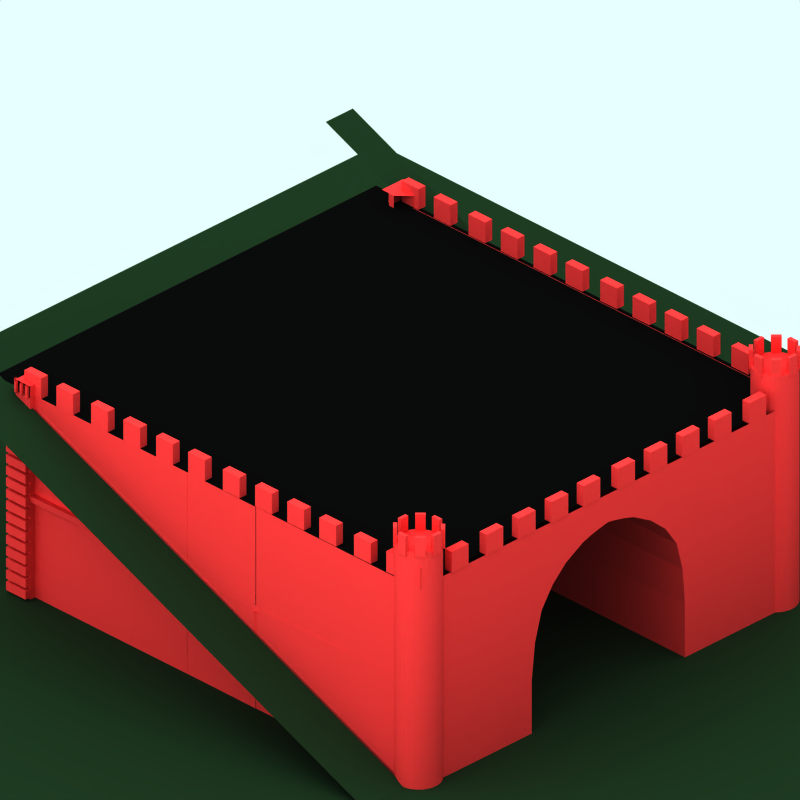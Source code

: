 # Source: stone-tunnel.blend  (saved by Blender 2.48.1; exported with 4.5.12 LTS)
import bpy
from mathutils import Matrix  # noqa: F401  (used for matrix-valued properties, if any)

bpy.ops.wm.read_factory_settings(use_empty=True)
scene = bpy.context.scene
scene.name = 'Scene'

# ---- collections
col_collection_1 = bpy.data.collections.new('Collection 1'); scene.collection.children.link(col_collection_1)
col_collection_2 = bpy.data.collections.new('Collection 2'); scene.collection.children.link(col_collection_2)
col_collection_2.hide_render = True
col_collection_2.hide_viewport = True
col_collection_3 = bpy.data.collections.new('Collection 3'); scene.collection.children.link(col_collection_3)
col_collection_4 = bpy.data.collections.new('Collection 4'); scene.collection.children.link(col_collection_4)
col_collection_4.hide_render = True
col_collection_4.hide_viewport = True

# ---- materials (node trees are filled in below, after node groups)
mat_brick = bpy.data.materials.new('Brick')
mat_brick.alpha_threshold = 0.0
mat_brick.preview_render_type = 'FLAT'
mat_brick.diffuse_color = (0.8343, 0.1807, 0.1807, 1.0)
mat_brick.specular_color = (1.0, 0.9999, 0.9999)
mat_brick.roughness = 0.5
mat_brick.line_color = (0.0, 0.0, 0.0, 1.0)
mat_material = bpy.data.materials.new('Material')
mat_material.alpha_threshold = 0.0
mat_material.diffuse_color = (0.08351, 0.1558, 0.08906, 1.0)
mat_material.roughness = 0.5
mat_material.line_color = (0.0, 0.0, 0.0, 1.0)
mat_feltroof = bpy.data.materials.new('FeltRoof')
mat_feltroof.alpha_threshold = 0.0
mat_feltroof.preview_render_type = 'CUBE'
mat_feltroof.diffuse_color = (0.02792, 0.02792, 0.02792, 1.0)
mat_feltroof.specular_color = (0.3765, 0.37, 0.37)
mat_feltroof.roughness = 0.5
mat_feltroof.line_color = (0.0, 0.0, 0.0, 1.0)
mat_rail = bpy.data.materials.new('Rail')
mat_rail.alpha_threshold = 0.0
mat_rail.preview_render_type = 'FLAT'
mat_rail.diffuse_color = (0.251, 0.2317, 0.1863, 1.0)
mat_rail.roughness = 0.5
mat_rail.line_color = (0.0, 0.0, 0.0, 1.0)
mat_railtop = bpy.data.materials.new('RailTop')
mat_railtop.alpha_threshold = 0.0
mat_railtop.preview_render_type = 'FLAT'
mat_railtop.diffuse_color = (0.3223, 0.321, 0.321, 1.0)
mat_railtop.specular_color = (0.4016, 0.4016, 0.4016)
mat_railtop.roughness = 0.5
mat_railtop.line_color = (0.0, 0.0, 0.0, 1.0)

# ---- material node trees

# ---- world
world_world = bpy.data.worlds.new('World'); scene.world = world_world
world_world.color = (0.9059, 1.0, 1.0)
world_world.use_sun_shadow = False
world_world.sun_shadow_jitter_overblur = 0.0
world_world.cycles.sampling_method = 'MANUAL'
world_world.cycles.sample_map_resolution = 256

# ---- cameras
cam_camera_001 = bpy.data.cameras.new('Camera.001')
cam_camera_001.type = 'ORTHO'
cam_camera_001.passepartout_alpha = 0.2
cam_camera_001.clip_end = 100.0
cam_camera_001.lens = 35.0
cam_camera_001.ortho_scale = 12.0
cam_camera_001.display_size = 5.91
cam_camera_001.show_passepartout = False
cam_camera_001.show_safe_areas = True
cam_camera_001.dof.focus_distance = 0.0
cam_camera_001.dof.aperture_fstop = 128.0

# ---- lights
light_lamp = bpy.data.lights.new('Lamp', 'SUN')
light_lamp.transmission_factor = 0.0
light_lamp.angle = 1.571
light_lamp.energy = 0.028
light_lamp.shadow_buffer_clip_start = 0.5
light_lamp.shadow_soft_size = 1.0
light_lamp.shadow_cascade_max_distance = 1000.0
light_lamp.cycles.use_multiple_importance_sampling = False

# ---- meshes
me_cylinder = bpy.data.meshes.new('Cylinder')
me_cylinder.from_pydata([], [], [])
me_cylinder.use_remesh_preserve_volume = False
me_cylinder.use_remesh_preserve_attributes = False
me_cylinder.use_mirror_vertex_groups = False
me_cylinder.update()
me_cube_001 = bpy.data.meshes.new('Cube.001')
me_cube_001.from_pydata([(0.1275, 0.3586, 4.599), (0.1275, 0.1362, 4.599), (0.03601, 0.1419, 4.599), (0.03601, 0.3643, 4.599), (0.1275, 0.3586, 4.822), (0.1275, 0.1362, 4.822), (0.03601, 0.1419, 4.822), (0.03601, 0.3643, 4.822), (0.03601, 0.7788, 4.822), (0.03601, 0.5564, 4.822), (0.1275, 0.5564, 4.822), (0.1275, 0.7788, 4.822), (0.03601, 0.7788, 4.599), (0.03601, 0.5564, 4.599), (0.1275, 0.5564, 4.599), (0.1275, 0.7788, 4.599), (0.1275, 1.234, 4.599), (0.1275, 1.011, 4.599), (0.03601, 1.011, 4.599), (0.03601, 1.234, 4.599), (0.1275, 1.234, 4.822), (0.1275, 1.011, 4.822), (0.03601, 1.011, 4.822), (0.03601, 1.234, 4.822), (0.03601, 1.658, 4.822), (0.03601, 1.435, 4.822), (0.1275, 1.435, 4.822), (0.1275, 1.658, 4.822), (0.03601, 1.658, 4.599), (0.03601, 1.435, 4.599), (0.1275, 1.435, 4.599), (0.1275, 1.658, 4.599), (0.1275, 3.386, 4.599), (0.1275, 3.163, 4.599), (0.03601, 3.163, 4.599), (0.03601, 3.386, 4.599), (0.1275, 3.386, 4.822), (0.1275, 3.163, 4.822), (0.03601, 3.163, 4.822), (0.03601, 3.386, 4.822), (0.03601, 2.962, 4.822), (0.03601, 2.739, 4.822), (0.1275, 2.739, 4.822), (0.1275, 2.962, 4.822), (0.03601, 2.962, 4.599), (0.03601, 2.739, 4.599), (0.1275, 2.739, 4.599), (0.1275, 2.962, 4.599), (0.1275, 2.507, 4.599), (0.1275, 2.285, 4.599), (0.03601, 2.285, 4.599), (0.03601, 2.507, 4.599), (0.1275, 2.507, 4.822), (0.1275, 2.285, 4.822), (0.03601, 2.285, 4.822), (0.03601, 2.507, 4.822), (0.03601, 2.087, 4.822), (0.03601, 1.864, 4.822), (0.1275, 1.864, 4.822), (0.1275, 2.087, 4.822), (0.03601, 2.087, 4.599), (0.03601, 1.864, 4.599), (0.1275, 1.864, 4.599), (0.1275, 2.087, 4.599), (0.1275, 5.107, 4.599), (0.1275, 4.884, 4.599), (0.03601, 4.884, 4.599), (0.03601, 5.107, 4.599), (0.1275, 5.107, 4.822), (0.1275, 4.884, 4.822), (0.03601, 4.884, 4.822), (0.03601, 5.107, 4.822), (0.03601, 4.683, 4.822), (0.03601, 4.46, 4.822), (0.1275, 4.46, 4.822), (0.1275, 4.683, 4.822), (0.03601, 4.683, 4.599), (0.03601, 4.46, 4.599), (0.1275, 4.46, 4.599), (0.1275, 4.683, 4.599), (0.1275, 4.228, 4.599), (0.1275, 4.005, 4.599), (0.03601, 4.005, 4.599), (0.03601, 4.228, 4.599), (0.1275, 4.228, 4.822), (0.1275, 4.005, 4.822), (0.03601, 4.005, 4.822), (0.03601, 4.228, 4.822), (0.03601, 3.808, 4.822), (0.03601, 3.585, 4.822), (0.1275, 3.585, 4.822), (0.1275, 3.808, 4.822), (0.03601, 3.808, 4.599), (0.03601, 3.585, 4.599), (0.1275, 3.585, 4.599), (0.1275, 3.808, 4.599), (-1.395, 0.1402, 4.599), (-1.617, 0.1402, 4.599), (-1.617, 0.2316, 4.599), (-1.395, 0.2316, 4.599), (-1.395, 0.1402, 4.822), (-1.617, 0.1402, 4.822), (-1.617, 0.2316, 4.822), (-1.395, 0.2316, 4.822), (-0.9746, 0.2316, 4.822), (-1.197, 0.2316, 4.822), (-1.197, 0.1402, 4.822), (-0.9746, 0.1402, 4.822), (-0.9746, 0.2316, 4.599), (-1.197, 0.2316, 4.599), (-1.197, 0.1402, 4.599), (-0.9746, 0.1402, 4.599), (-0.5199, 0.1402, 4.599), (-0.7423, 0.1402, 4.599), (-0.7423, 0.2316, 4.599), (-0.5199, 0.2316, 4.599), (-0.5199, 0.1402, 4.822), (-0.7423, 0.1402, 4.822), (-0.7423, 0.2316, 4.822), (-0.5199, 0.2316, 4.822), (-0.09586, 0.2316, 4.822), (-0.3183, 0.2316, 4.822), (-0.3183, 0.1402, 4.822), (-0.09586, 0.1402, 4.822), (-0.09586, 0.2316, 4.599), (-0.3183, 0.2316, 4.599), (-0.3183, 0.1402, 4.599), (-0.09586, 0.1402, 4.599), (-3.116, 0.1402, 4.599), (-3.338, 0.1402, 4.599), (-3.338, 0.2316, 4.599), (-3.116, 0.2316, 4.599), (-3.116, 0.1402, 4.822), (-3.338, 0.1402, 4.822), (-3.338, 0.2316, 4.822), (-3.116, 0.2316, 4.822), (-2.695, 0.2316, 4.822), (-2.918, 0.2316, 4.822), (-2.918, 0.1402, 4.822), (-2.695, 0.1402, 4.822), (-2.695, 0.2316, 4.599), (-2.918, 0.2316, 4.599), (-2.918, 0.1402, 4.599), (-2.695, 0.1402, 4.599), (-2.241, 0.1402, 4.599), (-2.463, 0.1402, 4.599), (-2.463, 0.2316, 4.599), (-2.241, 0.2316, 4.599), (-2.241, 0.1402, 4.822), (-2.463, 0.1402, 4.822), (-2.463, 0.2316, 4.822), (-2.241, 0.2316, 4.822), (-1.817, 0.2316, 4.822), (-2.039, 0.2316, 4.822), (-2.039, 0.1402, 4.822), (-1.817, 0.1402, 4.822), (-1.817, 0.2316, 4.599), (-2.039, 0.2316, 4.599), (-2.039, 0.1402, 4.599), (-1.817, 0.1402, 4.599), (-3.545, 0.1402, 4.599), (-3.767, 0.1402, 4.599), (-3.767, 0.2316, 4.599), (-3.545, 0.2316, 4.599), (-3.545, 0.1402, 4.822), (-3.767, 0.1402, 4.822), (-3.767, 0.2316, 4.822), (-3.545, 0.2316, 4.822), (-3.969, 0.2316, 4.822), (-4.191, 0.2316, 4.822), (-4.191, 0.1402, 4.822), (-3.969, 0.1402, 4.822), (-3.969, 0.2316, 4.599), (-4.191, 0.2316, 4.599), (-4.191, 0.1402, 4.599), (-3.969, 0.1402, 4.599), (-4.424, 0.1402, 4.599), (-4.646, 0.1402, 4.599), (-4.646, 0.2316, 4.599), (-4.424, 0.2316, 4.599), (-4.424, 0.1402, 4.822), (-4.646, 0.1402, 4.822), (-4.646, 0.2316, 4.822), (-4.424, 0.2316, 4.822), (-4.844, 0.2316, 4.822), (-5.066, 0.2316, 4.822), (-5.066, 0.1402, 4.822), (-4.844, 0.1402, 4.822), (-4.844, 0.2316, 4.599), (-5.066, 0.2316, 4.599), (-5.066, 0.1402, 4.599), (-4.844, 0.1402, 4.599), (-4.85, 5.098, 4.599), (-5.072, 5.098, 4.599), (-5.072, 5.19, 4.599), (-4.85, 5.19, 4.599), (-4.85, 5.098, 4.822), (-5.072, 5.098, 4.822), (-5.072, 5.19, 4.822), (-4.85, 5.19, 4.822), (-4.43, 5.19, 4.822), (-4.652, 5.19, 4.822), (-4.652, 5.098, 4.822), (-4.43, 5.098, 4.822), (-4.43, 5.19, 4.599), (-4.652, 5.19, 4.599), (-4.652, 5.098, 4.599), (-4.43, 5.098, 4.599), (-3.975, 5.098, 4.599), (-4.197, 5.098, 4.599), (-4.197, 5.19, 4.599), (-3.975, 5.19, 4.599), (-3.975, 5.098, 4.822), (-4.197, 5.098, 4.822), (-4.197, 5.19, 4.822), (-3.975, 5.19, 4.822), (-3.551, 5.19, 4.822), (-3.773, 5.19, 4.822), (-3.773, 5.098, 4.822), (-3.551, 5.098, 4.822), (-3.551, 5.19, 4.599), (-3.773, 5.19, 4.599), (-3.773, 5.098, 4.599), (-3.551, 5.098, 4.599), (-1.823, 5.098, 4.599), (-2.045, 5.098, 4.599), (-2.045, 5.19, 4.599), (-1.823, 5.19, 4.599), (-1.823, 5.098, 4.822), (-2.045, 5.098, 4.822), (-2.045, 5.19, 4.822), (-1.823, 5.19, 4.822), (-2.247, 5.19, 4.822), (-2.469, 5.19, 4.822), (-2.469, 5.098, 4.822), (-2.247, 5.098, 4.822), (-2.247, 5.19, 4.599), (-2.469, 5.19, 4.599), (-2.469, 5.098, 4.599), (-2.247, 5.098, 4.599), (-2.701, 5.098, 4.599), (-2.924, 5.098, 4.599), (-2.924, 5.19, 4.599), (-2.701, 5.19, 4.599), (-2.701, 5.098, 4.822), (-2.924, 5.098, 4.822), (-2.924, 5.19, 4.822), (-2.701, 5.19, 4.822), (-3.122, 5.19, 4.822), (-3.344, 5.19, 4.822), (-3.344, 5.098, 4.822), (-3.122, 5.098, 4.822), (-3.122, 5.19, 4.599), (-3.344, 5.19, 4.599), (-3.344, 5.098, 4.599), (-3.122, 5.098, 4.599), (-0.1019, 5.098, 4.599), (-0.3243, 5.098, 4.599), (-0.3243, 5.19, 4.599), (-0.1019, 5.19, 4.599), (-0.1019, 5.098, 4.822), (-0.3243, 5.098, 4.822), (-0.3243, 5.19, 4.822), (-0.1019, 5.19, 4.822), (-0.5259, 5.19, 4.822), (-0.7483, 5.19, 4.822), (-0.7483, 5.098, 4.822), (-0.5259, 5.098, 4.822), (-0.5259, 5.19, 4.599), (-0.7483, 5.19, 4.599), (-0.7483, 5.098, 4.599), (-0.5259, 5.098, 4.599), (-0.9806, 5.098, 4.599), (-1.203, 5.098, 4.599), (-1.203, 5.19, 4.599), (-0.9806, 5.19, 4.599), (-0.9806, 5.098, 4.822), (-1.203, 5.098, 4.822), (-1.203, 5.19, 4.822), (-0.9806, 5.19, 4.822), (-1.401, 5.19, 4.822), (-1.623, 5.19, 4.822), (-1.623, 5.098, 4.822), (-1.401, 5.098, 4.822), (-1.401, 5.19, 4.599), (-1.623, 5.19, 4.599), (-1.623, 5.098, 4.599), (-1.401, 5.098, 4.599), (0.1526, 0.2577, 4.93), (0.1526, 0.3572, 4.93), (0.1935, 0.3572, 4.93), (0.1935, 0.2577, 4.93), (0.1526, 0.2577, 5.141), (0.1526, 0.3572, 5.141), (0.1935, 0.3572, 5.141), (0.1935, 0.2577, 5.141), (0.09157, 0.11, 5.141), (0.1619, 0.1804, 5.141), (0.133, 0.2093, 5.141), (0.06265, 0.1389, 5.141), (0.09157, 0.11, 4.93), (0.1619, 0.1804, 4.93), (0.133, 0.2093, 4.93), (0.06265, 0.1389, 4.93), (-0.08633, 0.06197, 5.141), (0.01316, 0.06197, 5.141), (0.01316, 0.1029, 5.141), (-0.08633, 0.1029, 5.141), (-0.08633, 0.06197, 4.93), (0.01316, 0.06197, 4.93), (0.01316, 0.1029, 4.93), (-0.08633, 0.1029, 4.93), (-0.231, 0.2002, 4.93), (-0.1607, 0.1298, 4.93), (-0.1896, 0.1009, 4.93), (-0.26, 0.1713, 4.93), (-0.231, 0.2002, 5.141), (-0.1607, 0.1298, 5.141), (-0.1896, 0.1009, 5.141), (-0.26, 0.1713, 5.141), (-0.2876, 0.3614, 5.141), (-0.2876, 0.2619, 5.141), (-0.2467, 0.2619, 5.141), (-0.2467, 0.3614, 5.141), (-0.2876, 0.3614, 4.93), (-0.2876, 0.2619, 4.93), (-0.2467, 0.2619, 4.93), (-0.2467, 0.3614, 4.93), (-0.1438, 0.4865, 4.93), (-0.2142, 0.4162, 4.93), (-0.2431, 0.4451, 4.93), (-0.1727, 0.5154, 4.93), (-0.1438, 0.4865, 5.141), (-0.2142, 0.4162, 5.141), (-0.2431, 0.4451, 5.141), (-0.1727, 0.5154, 5.141), (0.01741, 0.5431, 5.141), (-0.08208, 0.5431, 5.141), (-0.08208, 0.5022, 5.141), (0.01741, 0.5022, 5.141), (0.01741, 0.5431, 4.93), (-0.08208, 0.5431, 4.93), (-0.08208, 0.5022, 4.93), (0.01741, 0.5022, 4.93), (0.1425, 0.3993, 4.93), (0.07217, 0.4696, 4.93), (0.1011, 0.4986, 4.93), (0.1714, 0.4282, 4.93), (0.1425, 0.3993, 5.141), (0.07217, 0.4696, 5.141), (0.1011, 0.4986, 5.141), (0.1714, 0.4282, 5.141), (0.1714, 5.096, 5.141), (0.1011, 5.166, 5.141), (0.07217, 5.137, 5.141), (0.1425, 5.067, 5.141), (0.1714, 5.096, 4.93), (0.1011, 5.166, 4.93), (0.07217, 5.137, 4.93), (0.1425, 5.067, 4.93), (0.01741, 5.17, 4.93), (-0.08208, 5.17, 4.93), (-0.08208, 5.211, 4.93), (0.01741, 5.211, 4.93), (0.01741, 5.17, 5.141), (-0.08208, 5.17, 5.141), (-0.08208, 5.211, 5.141), (0.01741, 5.211, 5.141), (-0.1727, 5.183, 5.141), (-0.2431, 5.113, 5.141), (-0.2142, 5.084, 5.141), (-0.1438, 5.154, 5.141), (-0.1727, 5.183, 4.93), (-0.2431, 5.113, 4.93), (-0.2142, 5.084, 4.93), (-0.1438, 5.154, 4.93), (-0.2467, 5.029, 4.93), (-0.2467, 4.93, 4.93), (-0.2876, 4.93, 4.93), (-0.2876, 5.029, 4.93), (-0.2467, 5.029, 5.141), (-0.2467, 4.93, 5.141), (-0.2876, 4.93, 5.141), (-0.2876, 5.029, 5.141), (-0.26, 4.839, 5.141), (-0.1896, 4.769, 5.141), (-0.1607, 4.797, 5.141), (-0.231, 4.868, 5.141), (-0.26, 4.839, 4.93), (-0.1896, 4.769, 4.93), (-0.1607, 4.797, 4.93), (-0.231, 4.868, 4.93), (-0.08633, 4.771, 4.93), (0.01316, 4.771, 4.93), (0.01316, 4.73, 4.93), (-0.08633, 4.73, 4.93), (-0.08633, 4.771, 5.141), (0.01316, 4.771, 5.141), (0.01316, 4.73, 5.141), (-0.08633, 4.73, 5.141), (0.06265, 4.807, 4.93), (0.133, 4.877, 4.93), (0.1619, 4.848, 4.93), (0.09157, 4.778, 4.93), (0.06265, 4.807, 5.141), (0.133, 4.877, 5.141), (0.1619, 4.848, 5.141), (0.09157, 4.778, 5.141), (0.1935, 4.925, 5.141), (0.1935, 5.025, 5.141), (0.1526, 5.025, 5.141), (0.1526, 4.925, 5.141), (0.1935, 4.925, 4.93), (0.1935, 5.025, 4.93), (0.1526, 5.025, 4.93), (0.1526, 4.925, 4.93)], [], [(0, 1, 2, 3), (4, 7, 6, 5), (0, 4, 5, 1), (1, 5, 6, 2), (2, 6, 7, 3), (4, 0, 3, 7), (12, 8, 11, 15), (13, 9, 8, 12), (14, 10, 9, 13), (15, 11, 10, 14), (11, 8, 9, 10), (13, 12, 15, 14), (18, 19, 16, 17), (20, 23, 22, 21), (16, 20, 21, 17), (17, 21, 22, 18), (18, 22, 23, 19), (19, 23, 20, 16), (28, 24, 27, 31), (29, 25, 24, 28), (30, 26, 25, 29), (31, 27, 26, 30), (27, 24, 25, 26), (29, 28, 31, 30), (34, 35, 32, 33), (36, 39, 38, 37), (32, 36, 37, 33), (33, 37, 38, 34), (34, 38, 39, 35), (35, 39, 36, 32), (44, 40, 43, 47), (45, 41, 40, 44), (46, 42, 41, 45), (47, 43, 42, 46), (43, 40, 41, 42), (45, 44, 47, 46), (50, 51, 48, 49), (52, 55, 54, 53), (48, 52, 53, 49), (49, 53, 54, 50), (50, 54, 55, 51), (51, 55, 52, 48), (60, 56, 59, 63), (61, 57, 56, 60), (62, 58, 57, 61), (63, 59, 58, 62), (59, 56, 57, 58), (61, 60, 63, 62), (66, 67, 64, 65), (68, 71, 70, 69), (64, 68, 69, 65), (65, 69, 70, 66), (66, 70, 71, 67), (67, 71, 68, 64), (76, 72, 75, 79), (77, 73, 72, 76), (78, 74, 73, 77), (79, 75, 74, 78), (75, 72, 73, 74), (77, 76, 79, 78), (82, 83, 80, 81), (84, 87, 86, 85), (80, 84, 85, 81), (81, 85, 86, 82), (82, 86, 87, 83), (83, 87, 84, 80), (92, 88, 91, 95), (93, 89, 88, 92), (94, 90, 89, 93), (95, 91, 90, 94), (91, 88, 89, 90), (93, 92, 95, 94), (98, 99, 96, 97), (100, 103, 102, 101), (96, 100, 101, 97), (97, 101, 102, 98), (98, 102, 103, 99), (99, 103, 100, 96), (108, 104, 107, 111), (109, 105, 104, 108), (110, 106, 105, 109), (111, 107, 106, 110), (107, 104, 105, 106), (109, 108, 111, 110), (114, 115, 112, 113), (116, 119, 118, 117), (112, 116, 117, 113), (113, 117, 118, 114), (114, 118, 119, 115), (115, 119, 116, 112), (124, 120, 123, 127), (125, 121, 120, 124), (126, 122, 121, 125), (127, 123, 122, 126), (123, 120, 121, 122), (125, 124, 127, 126), (130, 131, 128, 129), (132, 135, 134, 133), (128, 132, 133, 129), (129, 133, 134, 130), (130, 134, 135, 131), (131, 135, 132, 128), (140, 136, 139, 143), (141, 137, 136, 140), (142, 138, 137, 141), (143, 139, 138, 142), (139, 136, 137, 138), (141, 140, 143, 142), (146, 147, 144, 145), (148, 151, 150, 149), (144, 148, 149, 145), (145, 149, 150, 146), (146, 150, 151, 147), (147, 151, 148, 144), (156, 152, 155, 159), (157, 153, 152, 156), (158, 154, 153, 157), (159, 155, 154, 158), (155, 152, 153, 154), (157, 156, 159, 158), (162, 163, 160, 161), (164, 167, 166, 165), (160, 164, 165, 161), (161, 165, 166, 162), (162, 166, 167, 163), (163, 167, 164, 160), (172, 168, 171, 175), (173, 169, 168, 172), (174, 170, 169, 173), (175, 171, 170, 174), (171, 168, 169, 170), (173, 172, 175, 174), (178, 179, 176, 177), (180, 183, 182, 181), (176, 180, 181, 177), (177, 181, 182, 178), (178, 182, 183, 179), (179, 183, 180, 176), (187, 191, 188, 184), (189, 185, 184, 188), (190, 186, 185, 189), (191, 187, 186, 190), (187, 184, 185, 186), (191, 190, 189, 188), (192, 193, 194, 195), (196, 199, 198, 197), (192, 196, 197, 193), (193, 197, 198, 194), (194, 198, 199, 195), (196, 192, 195, 199), (204, 200, 203, 207), (205, 201, 200, 204), (206, 202, 201, 205), (207, 203, 202, 206), (203, 200, 201, 202), (205, 204, 207, 206), (210, 211, 208, 209), (212, 215, 214, 213), (208, 212, 213, 209), (209, 213, 214, 210), (210, 214, 215, 211), (211, 215, 212, 208), (220, 216, 219, 223), (221, 217, 216, 220), (222, 218, 217, 221), (223, 219, 218, 222), (219, 216, 217, 218), (221, 220, 223, 222), (226, 227, 224, 225), (228, 231, 230, 229), (224, 228, 229, 225), (225, 229, 230, 226), (226, 230, 231, 227), (227, 231, 228, 224), (236, 232, 235, 239), (237, 233, 232, 236), (238, 234, 233, 237), (239, 235, 234, 238), (235, 232, 233, 234), (237, 236, 239, 238), (242, 243, 240, 241), (244, 247, 246, 245), (240, 244, 245, 241), (241, 245, 246, 242), (242, 246, 247, 243), (243, 247, 244, 240), (252, 248, 251, 255), (253, 249, 248, 252), (254, 250, 249, 253), (255, 251, 250, 254), (251, 248, 249, 250), (253, 252, 255, 254), (258, 259, 256, 257), (260, 263, 262, 261), (256, 260, 261, 257), (257, 261, 262, 258), (258, 262, 263, 259), (259, 263, 260, 256), (268, 264, 267, 271), (269, 265, 264, 268), (270, 266, 265, 269), (271, 267, 266, 270), (267, 264, 265, 266), (269, 268, 271, 270), (274, 275, 272, 273), (276, 279, 278, 277), (272, 276, 277, 273), (273, 277, 278, 274), (274, 278, 279, 275), (275, 279, 276, 272), (284, 280, 283, 287), (285, 281, 280, 284), (286, 282, 281, 285), (287, 283, 282, 286), (283, 280, 281, 282), (285, 284, 287, 286), (290, 291, 288, 289), (292, 295, 294, 293), (288, 292, 293, 289), (289, 293, 294, 290), (290, 294, 295, 291), (291, 295, 292, 288), (300, 296, 299, 303), (301, 297, 296, 300), (302, 298, 297, 301), (303, 299, 298, 302), (299, 296, 297, 298), (301, 300, 303, 302), (308, 304, 307, 311), (309, 305, 304, 308), (310, 306, 305, 309), (311, 307, 306, 310), (307, 304, 305, 306), (309, 308, 311, 310), (314, 315, 312, 313), (316, 319, 318, 317), (312, 316, 317, 313), (313, 317, 318, 314), (314, 318, 319, 315), (315, 319, 316, 312), (324, 320, 323, 327), (325, 321, 320, 324), (326, 322, 321, 325), (327, 323, 322, 326), (323, 320, 321, 322), (325, 324, 327, 326), (330, 331, 328, 329), (332, 335, 334, 333), (328, 332, 333, 329), (329, 333, 334, 330), (330, 334, 335, 331), (331, 335, 332, 328), (340, 336, 339, 343), (341, 337, 336, 340), (342, 338, 337, 341), (343, 339, 338, 342), (339, 336, 337, 338), (341, 340, 343, 342), (346, 347, 344, 345), (348, 351, 350, 349), (344, 348, 349, 345), (345, 349, 350, 346), (346, 350, 351, 347), (347, 351, 348, 344), (356, 352, 355, 359), (357, 353, 352, 356), (358, 354, 353, 357), (359, 355, 354, 358), (355, 352, 353, 354), (357, 356, 359, 358), (362, 363, 360, 361), (364, 367, 366, 365), (360, 364, 365, 361), (361, 365, 366, 362), (362, 366, 367, 363), (363, 367, 364, 360), (372, 368, 371, 375), (373, 369, 368, 372), (374, 370, 369, 373), (375, 371, 370, 374), (371, 368, 369, 370), (373, 372, 375, 374), (378, 379, 376, 377), (380, 383, 382, 381), (376, 380, 381, 377), (377, 381, 382, 378), (378, 382, 383, 379), (379, 383, 380, 376), (388, 384, 387, 391), (389, 385, 384, 388), (390, 386, 385, 389), (391, 387, 386, 390), (387, 384, 385, 386), (389, 388, 391, 390), (394, 395, 392, 393), (396, 399, 398, 397), (392, 396, 397, 393), (393, 397, 398, 394), (394, 398, 399, 395), (395, 399, 396, 392), (402, 403, 400, 401), (404, 407, 406, 405), (400, 404, 405, 401), (401, 405, 406, 402), (402, 406, 407, 403), (403, 407, 404, 400), (412, 408, 411, 415), (413, 409, 408, 412), (414, 410, 409, 413), (415, 411, 410, 414), (411, 408, 409, 410), (413, 412, 415, 414)])
me_cube_001.materials.append(mat_brick)
me_cube_001.use_remesh_preserve_volume = False
me_cube_001.use_remesh_preserve_attributes = False
me_cube_001.use_mirror_vertex_groups = False
me_cube_001.update()
me_cube = bpy.data.meshes.new('Cube')
me_cube.from_pydata([], [], [])
me_cube.use_remesh_preserve_volume = False
me_cube.use_remesh_preserve_attributes = False
me_cube.use_mirror_vertex_groups = False
me_cube.update()
me_plane_002 = bpy.data.meshes.new('Plane.002')
me_plane_002.from_pydata([(4.287, 4.06, -1.1), (4.287, -4.25, -1.1), (-4.354, -4.25, -1.1), (-4.354, 4.06, -1.1), (3.777, -4.25, -1.1), (-3.553, -4.25, -1.1), (4.287, 1.29, -1.1), (4.287, -1.48, -1.1), (3.777, 4.06, -1.1), (-3.553, 4.06, -1.1), (-4.354, -1.48, -1.1), (-4.354, 1.29, -1.1), (3.777, 1.29, -1.1), (-3.553, 1.29, -1.1), (3.777, -1.48, -1.1), (-3.553, -1.48, -1.1)], [], [(9, 3, 11, 13), (0, 8, 12, 6), (13, 11, 10, 15), (6, 12, 14, 7), (15, 10, 2, 5), (7, 14, 4, 1)])
me_plane_002.materials.append(None)
me_plane_002.use_remesh_preserve_volume = False
me_plane_002.use_remesh_preserve_attributes = False
me_plane_002.use_mirror_vertex_groups = False
me_plane_002.update()
me_plane_001 = bpy.data.meshes.new('Plane.001')
me_plane_001.from_pydata([], [], [])
me_plane_001.use_remesh_preserve_volume = False
me_plane_001.use_remesh_preserve_attributes = False
me_plane_001.use_mirror_vertex_groups = False
me_plane_001.update()
me_plane_005 = bpy.data.meshes.new('Plane.005')
me_plane_005.from_pydata([(4.25, 4.06, -1.1), (4.25, -4.25, -1.1), (-4.06, -4.25, -1.1), (-4.06, 4.06, -1.1)], [], [(0, 3, 2, 1)])
me_plane_005.materials.append(None)
me_plane_005.use_remesh_preserve_volume = False
me_plane_005.use_remesh_preserve_attributes = False
me_plane_005.use_mirror_vertex_groups = False
me_plane_005.update()
me_plane_178 = bpy.data.meshes.new('Plane.178')
me_plane_178.from_pydata([(3.949, 5.558, -4.043), (-3.793, 5.558, -4.043), (3.949, 5.558, 4.153), (-3.793, 5.558, 4.153)], [], [(0, 2, 3, 1)])
me_plane_178.polygons.foreach_set('use_smooth', [True] * 1)
me_plane_178.materials.append(mat_feltroof)
me_plane_178.use_remesh_preserve_volume = False
me_plane_178.use_remesh_preserve_attributes = False
me_plane_178.use_mirror_vertex_groups = False
me_plane_178.update()
me_plane_134 = bpy.data.meshes.new('Plane.134')
me_plane_134.from_pydata([(-3.9, 3.6, 0.6), (-3.9, 3.6, -0.8), (-3.9, 3.6, -3.9), (-3.9, 1.9, 3.7), (-3.9, 1.9, 0.6), (-3.899, 1.9, 0.6), (-3.899, 1.9, -0.8), (-3.9, 1.9, -0.8), (-3.9, 1.9, -3.9), (-4.0, 1.9, 3.7), (-4.0, 1.9, 0.7), (-3.999, 1.9, 0.7), (-3.999, 1.9, -0.9), (-4.0, 1.9, -0.9), (-3.902, 3.601, -3.909), (-3.902, 3.601, -0.9092), (-3.902, 3.701, -0.9092), (-3.901, 3.701, -0.9092), (-3.901, 3.601, -0.9092), (-3.901, 3.701, 0.6908), (-3.901, 3.601, 0.6908), (-4.0, 3.7, 0.7), (-3.902, 3.601, 0.6908), (-4.0, 3.7, 3.7), (-4.0, 3.6, 3.7), (-3.9, 3.7, -3.9), (-3.9, 3.7, -0.8), (-3.899, 3.7, -0.8), (-3.899, 3.7, 0.6), (-3.9, 3.7, 0.6), (-3.9, 3.7, 3.7), (-3.9, 5.4, -3.9), (-3.899, 5.4, 0.6), (-3.9, 5.4, 0.6), (-3.9, 5.4, 3.7), (-3.9, 3.6, 3.7), (-3.899, 3.6, 0.6), (-3.899, 3.6, -0.8), (-3.902, 3.701, -3.909), (-4.0, 4.5, 4.0), (-4.0, 4.55, 4.0), (-4.0, 4.8, 4.0), (-4.0, 4.75, 4.0), (-4.1, 4.8, 4.1), (-4.1, 5.0, 3.7), (-4.1, 4.5, 3.7), (-4.1, 4.5, 4.1), (-4.0, 4.3, 3.7), (-4.1, 4.3, 3.7), (-4.1, 4.1, 3.7), (-4.1, 2.5, 3.7), (-3.9, 5.6, -3.9), (-3.9, 5.6, 3.7), (-3.9, 5.4, -0.8), (-3.95, 5.4, -0.8), (-3.99, 5.4, -0.8), (-3.899, 5.4, -0.8), (-3.95, 5.4, 0.6), (-3.99, 5.4, 0.6), (-3.7, 5.6, 4.15), (-3.7, 3.6, 3.9), (3.9, 1.9, 3.9), (-3.7, 1.9, 3.9), (-3.7, 3.6, 4.0), (3.9, 3.6, 4.0), (-3.7, 3.7, 3.9), (3.9, 3.7, 3.9), (-3.7, 5.4, 3.9), (3.9, 5.4, 3.9), (3.9, 3.6, 3.9), (-4.0, 1.9, 4.0), (-3.7, 1.9, 4.0), (-4.1, 1.9, 3.7), (-4.1, 1.9, 4.1), (-4.0, 1.95, 4.0), (-3.7, 2.1, 4.1), (-3.7, 1.95, 4.1), (-4.1, 1.95, 4.1), (-4.1, 2.1, 4.1), (-3.7, 1.95, 4.0), (-4.1, 1.95, 3.7), (-4.0, 1.95, 3.7), (-3.7, 2.1, 4.0), (-3.7, 1.9, 4.1), (-4.0, 2.1, 4.0), (-4.1, 2.1, 3.7), (-4.0, 2.15, 4.0), (-3.7, 2.15, 4.1), (-4.1, 2.15, 4.1), (-4.1, 2.3, 4.1), (-3.7, 2.15, 4.0), (-4.1, 2.15, 3.7), (-4.1, 2.3, 3.7), (-4.0, 2.3, 3.7), (-4.0, 2.15, 3.7), (-3.7, 2.3, 4.0), (-4.0, 2.3, 4.0), (-4.0, 2.1, 3.7), (-3.7, 2.5, 4.0), (-4.0, 2.35, 3.7), (-4.1, 2.35, 3.7), (-3.7, 2.35, 4.0), (-4.1, 2.35, 4.1), (-3.7, 2.35, 4.1), (-3.7, 2.5, 4.1), (-4.0, 2.35, 4.0), (-3.7, 2.3, 4.1), (-4.0, 2.5, 4.0), (-4.1, 2.5, 4.1), (-4.0, 2.55, 4.0), (-3.7, 2.7, 4.1), (-3.7, 2.55, 4.1), (-4.1, 2.55, 4.1), (-3.7, 2.55, 4.0), (-4.1, 2.55, 3.7), (-4.0, 2.55, 3.7), (-4.0, 2.5, 3.7), (-4.0, 2.7, 3.7), (-4.0, 2.9, 4.0), (-4.0, 2.75, 3.7), (-4.0, 2.9, 3.7), (-4.1, 2.9, 3.7), (-4.1, 2.75, 3.7), (-3.7, 2.75, 4.0), (-4.1, 2.9, 4.1), (-4.1, 2.75, 4.1), (-3.7, 2.75, 4.1), (-3.7, 2.9, 4.1), (-4.0, 2.75, 4.0), (-4.1, 2.7, 4.1), (-4.1, 2.7, 3.7), (-3.7, 2.7, 4.0), (-4.0, 2.7, 4.0), (-3.7, 3.5, 4.0), (-4.1, 3.5, 4.1), (-4.0, 3.55, 4.0), (-3.7, 3.7, 4.1), (-3.7, 3.55, 4.1), (-4.1, 3.55, 4.1), (-4.1, 3.7, 4.1), (-3.7, 3.55, 4.0), (-4.1, 3.55, 3.7), (-4.0, 3.55, 3.7), (-3.7, 3.7, 4.0), (-4.0, 3.7, 4.0), (-4.0, 3.5, 3.7), (-4.0, 3.3, 3.7), (-4.0, 3.5, 4.0), (-4.0, 3.35, 3.7), (-4.1, 3.5, 3.7), (-4.1, 3.35, 3.7), (-3.7, 3.35, 4.0), (-4.1, 3.35, 4.1), (-3.7, 3.35, 4.1), (-3.7, 3.5, 4.1), (-4.0, 3.35, 4.0), (-4.1, 3.3, 3.7), (-4.0, 3.3, 4.0), (-4.1, 3.1, 3.7), (-3.7, 3.1, 4.1), (-4.0, 3.15, 4.0), (-3.7, 3.3, 4.1), (-3.7, 3.15, 4.1), (-4.1, 3.15, 4.1), (-4.1, 3.3, 4.1), (-3.7, 3.15, 4.0), (-4.1, 3.15, 3.7), (-4.0, 3.15, 3.7), (-3.7, 3.3, 4.0), (-4.0, 3.1, 3.7), (-4.0, 3.1, 4.0), (-3.7, 3.1, 4.0), (-4.0, 2.95, 3.7), (-4.1, 2.95, 3.7), (-3.7, 2.95, 4.0), (-4.1, 3.1, 4.1), (-4.1, 2.95, 4.1), (-3.7, 2.95, 4.1), (-4.0, 2.95, 4.0), (-3.7, 2.9, 4.0), (-4.1, 3.7, 3.7), (-4.0, 3.75, 4.0), (-3.7, 3.9, 4.1), (-3.7, 3.75, 4.1), (-4.1, 3.75, 4.1), (-3.7, 3.75, 4.0), (-4.1, 3.75, 3.7), (-4.1, 3.9, 3.7), (-4.0, 3.9, 3.7), (-4.0, 3.75, 3.7), (-3.7, 3.9, 4.0), (-4.0, 4.1, 4.0), (-3.7, 4.1, 4.0), (-4.0, 3.95, 3.7), (-4.1, 3.95, 3.7), (-3.7, 3.95, 4.0), (-4.1, 3.95, 4.1), (-3.7, 3.95, 4.1), (-3.7, 4.1, 4.1), (-4.0, 3.95, 4.0), (-4.1, 3.9, 4.1), (-4.0, 3.9, 4.0), (-4.1, 4.1, 4.1), (-4.0, 4.15, 4.0), (-3.7, 4.3, 4.1), (-3.7, 4.15, 4.1), (-4.1, 4.15, 4.1), (-4.1, 4.3, 4.1), (-3.7, 4.15, 4.0), (-4.1, 4.15, 3.7), (-4.0, 4.15, 3.7), (-3.7, 4.3, 4.0), (-4.0, 4.3, 4.0), (-4.0, 4.1, 3.7), (-3.7, 4.5, 4.0), (-4.0, 4.35, 3.7), (-4.1, 4.35, 3.7), (-3.7, 4.35, 4.0), (-4.1, 4.35, 4.1), (-3.7, 4.35, 4.1), (-3.7, 4.5, 4.1), (-4.0, 4.35, 4.0), (-4.1, 5.0, 4.1), (-4.0, 5.15, 4.0), (-3.7, 5.2, 4.1), (-3.7, 5.15, 4.1), (-4.1, 5.15, 4.1), (-4.1, 5.2, 4.1), (-3.7, 5.15, 4.0), (-4.1, 5.15, 3.7), (-4.1, 5.2, 3.7), (-4.0, 5.2, 3.7), (-4.0, 5.15, 3.7), (-3.7, 5.2, 4.0), (-4.0, 5.2, 4.0), (-4.0, 4.8, 3.7), (-4.0, 5.0, 4.0), (-3.7, 5.0, 4.0), (-4.0, 4.85, 3.7), (-4.0, 5.0, 3.7), (-4.02, 4.85, 3.7), (-3.7, 4.85, 4.0), (-4.02, 4.85, 4.02), (-3.7, 4.85, 4.02), (-3.7, 5.0, 4.1), (-4.0, 4.85, 4.0), (-4.0, 4.7, 4.0), (-3.7, 4.7, 4.0), (-4.1, 4.7, 3.7), (-3.7, 4.8, 4.1), (-3.7, 4.75, 4.1), (-4.1, 4.75, 4.1), (-3.7, 4.75, 4.0), (-4.1, 4.75, 3.7), (-4.1, 4.8, 3.7), (-4.0, 4.75, 3.7), (-3.7, 4.8, 4.0), (-4.0, 4.5, 3.7), (-4.0, 4.55, 3.7), (-4.0, 4.7, 3.7), (-4.1, 4.55, 3.7), (-3.7, 4.55, 4.0), (-4.1, 4.7, 4.1), (-4.1, 4.55, 4.1), (-3.7, 4.55, 4.1), (-3.7, 4.7, 4.1), (-4.0, 5.4, 3.7), (-4.0, 5.4, 4.0), (-3.7, 5.4, 4.0), (-4.0, 5.4, 3.73), (-4.04, 5.4, 3.73), (-4.04, 5.4, 3.77), (-4.0, 5.4, 3.77), (-4.0, 5.4, 3.84), (-4.04, 5.4, 3.84), (-4.04, 5.4, 3.88), (-4.0, 5.4, 3.88), (-4.0, 5.4, 3.95), (-4.04, 5.4, 3.95), (-4.04, 5.4, 3.99), (-4.0, 5.4, 3.99), (-3.99, 5.4, 4.0), (-3.99, 5.4, 4.04), (-3.95, 5.4, 4.04), (-3.95, 5.4, 4.0), (-3.88, 5.4, 4.0), (-3.88, 5.4, 4.04), (-3.84, 5.4, 4.04), (-3.84, 5.4, 4.0), (-3.77, 5.4, 4.0), (-3.77, 5.4, 4.04), (-3.73, 5.4, 4.04), (-3.73, 5.4, 4.0), (-3.7, 5.6, 3.9), (-4.0, 5.6, 3.7), (-4.0, 5.6, 4.0), (-3.7, 5.6, 4.0), (-4.0, 5.6, 3.73), (-4.04, 5.6, 3.73), (-4.04, 5.6, 3.77), (-4.0, 5.6, 3.77), (-4.0, 5.6, 3.84), (-4.04, 5.6, 3.84), (-4.04, 5.6, 3.88), (-4.0, 5.6, 3.88), (-4.0, 5.6, 3.95), (-4.04, 5.6, 3.95), (-4.04, 5.6, 3.99), (-4.0, 5.6, 3.99), (-3.99, 5.6, 4.0), (-3.99, 5.6, 4.04), (-3.95, 5.6, 4.04), (-3.95, 5.6, 4.0), (-3.88, 5.6, 4.0), (-3.88, 5.6, 4.04), (-3.84, 5.6, 4.04), (-3.84, 5.6, 4.0), (-3.77, 5.6, 4.0), (-3.77, 5.6, 4.04), (-3.73, 5.6, 4.04), (-3.73, 5.6, 4.0), (3.9, 5.6, 3.9), (-4.15, 5.6, 3.7), (-4.15, 5.6, 4.15), (4.1, 3.6, -0.8), (4.1, 3.6, 0.6), (4.1, 3.6, 3.7), (4.1, 1.9, -3.9), (4.1, 1.9, -0.8), (4.101, 1.9, -0.8), (4.097, 1.9, 0.6), (4.1, 1.9, 0.6), (4.1, 1.9, 3.7), (4.2, 1.9, -0.9), (4.201, 1.9, -0.9), (4.201, 1.9, 0.7), (4.2, 1.9, 0.7), (4.2, 3.6, 3.7), (4.102, 3.6, 0.7), (4.102, 3.7, 0.7), (4.103, 3.7, 0.7), (4.103, 3.6, 0.7), (4.103, 3.7, -0.9), (4.103, 3.6, -0.9), (4.102, 3.7, -0.9), (4.102, 3.6, -0.9), (4.102, 3.6, -3.9), (4.1, 3.7, 3.7), (4.1, 3.7, 0.6), (4.097, 3.7, 0.6), (4.101, 3.7, -0.8), (4.1, 3.7, -0.8), (4.1, 3.7, -3.9), (4.1, 5.4, 3.7), (4.101, 5.4, -0.8), (4.1, 5.4, -0.8), (4.1, 5.4, -3.9), (4.1, 3.6, -3.9), (4.101, 3.6, -0.8), (4.097, 3.6, 0.6), (4.2, 1.9, 4.0), (4.2, 1.9, 3.7), (3.9, 1.9, 4.1), (4.3, 1.9, 4.1), (4.2, 1.95, 4.0), (4.3, 2.1, 3.7), (4.3, 1.95, 3.7), (4.3, 1.95, 4.1), (4.3, 2.1, 4.1), (4.2, 1.95, 3.7), (3.9, 1.95, 4.1), (3.9, 1.95, 4.0), (4.2, 2.1, 3.7), (3.9, 1.9, 4.0), (4.3, 1.9, 3.7), (4.2, 2.1, 4.0), (3.9, 2.1, 4.1), (4.2, 2.15, 4.0), (4.3, 2.15, 3.7), (4.3, 2.15, 4.1), (4.3, 2.3, 4.1), (4.2, 2.15, 3.7), (3.9, 2.15, 4.1), (3.9, 2.3, 4.1), (3.9, 2.3, 4.0), (3.9, 2.15, 4.0), (4.2, 2.3, 3.7), (4.2, 2.3, 4.0), (3.9, 2.1, 4.0), (4.2, 2.5, 3.7), (3.9, 2.35, 4.0), (3.9, 2.35, 4.1), (4.2, 2.35, 3.7), (4.3, 2.35, 4.1), (4.3, 2.35, 3.7), (4.3, 2.5, 3.7), (4.2, 2.35, 4.0), (4.3, 2.3, 3.7), (4.2, 2.5, 4.0), (3.9, 2.5, 4.1), (4.3, 2.5, 4.1), (4.2, 2.55, 4.0), (4.3, 2.7, 3.7), (4.3, 2.55, 3.7), (4.3, 2.55, 4.1), (4.2, 2.55, 3.7), (3.9, 2.55, 4.1), (3.9, 2.55, 4.0), (3.9, 2.5, 4.0), (3.9, 2.7, 4.0), (4.2, 2.9, 4.0), (3.9, 2.75, 4.0), (3.9, 2.9, 4.0), (3.9, 2.9, 4.1), (3.9, 2.75, 4.1), (4.2, 2.75, 3.7), (4.3, 2.9, 4.1), (4.3, 2.75, 4.1), (4.3, 2.75, 3.7), (4.3, 2.9, 3.7), (4.2, 2.75, 4.0), (4.3, 2.7, 4.1), (3.9, 2.7, 4.1), (4.2, 2.7, 3.7), (4.2, 2.7, 4.0), (4.2, 3.5, 3.7), (4.3, 3.5, 4.1), (4.2, 3.55, 4.0), (4.3, 3.7, 3.7), (4.3, 3.55, 3.7), (4.3, 3.55, 4.1), (4.3, 3.7, 4.1), (4.2, 3.55, 3.7), (3.9, 3.55, 4.1), (3.9, 3.55, 4.0), (4.2, 3.7, 3.7), (4.2, 3.7, 4.0), (3.9, 3.5, 4.0), (3.9, 3.3, 4.0), (4.2, 3.5, 4.0), (3.9, 3.35, 4.0), (3.9, 3.5, 4.1), (3.9, 3.35, 4.1), (4.2, 3.35, 3.7), (4.3, 3.35, 4.1), (4.3, 3.35, 3.7), (4.3, 3.5, 3.7), (4.2, 3.35, 4.0), (3.9, 3.3, 4.1), (4.2, 3.3, 4.0), (3.9, 3.1, 4.1), (4.3, 3.1, 3.7), (4.2, 3.15, 4.0), (4.3, 3.3, 3.7), (4.3, 3.15, 3.7), (4.3, 3.15, 4.1), (4.3, 3.3, 4.1), (4.2, 3.15, 3.7), (3.9, 3.15, 4.1), (3.9, 3.15, 4.0), (4.2, 3.3, 3.7), (3.9, 3.1, 4.0), (4.2, 3.1, 4.0), (4.2, 3.1, 3.7), (3.9, 2.95, 4.0), (3.9, 2.95, 4.1), (4.2, 2.95, 3.7), (4.3, 3.1, 4.1), (4.3, 2.95, 4.1), (4.3, 2.95, 3.7), (4.2, 2.95, 4.0), (4.2, 2.9, 3.7), (3.9, 3.7, 4.1), (4.2, 3.75, 4.0), (4.3, 3.9, 3.7), (4.3, 3.75, 3.7), (4.3, 3.75, 4.1), (4.2, 3.75, 3.7), (3.9, 3.75, 4.1), (3.9, 3.9, 4.1), (3.9, 3.9, 4.0), (3.9, 3.75, 4.0), (4.2, 3.9, 3.7), (3.9, 3.7, 4.0), (4.2, 4.1, 4.0), (4.2, 4.1, 3.7), (3.9, 3.95, 4.0), (3.9, 4.1, 4.1), (3.9, 3.95, 4.1), (4.2, 3.95, 3.7), (4.3, 3.95, 4.1), (4.3, 3.95, 3.7), (4.3, 4.1, 3.7), (4.2, 3.95, 4.0), (4.3, 3.9, 4.1), (4.2, 3.9, 4.0), (4.3, 4.1, 4.1), (4.2, 4.15, 4.0), (4.3, 4.3, 3.7), (4.3, 4.15, 3.7), (4.3, 4.15, 4.1), (4.3, 4.3, 4.1), (4.2, 4.15, 3.7), (3.9, 4.15, 4.1), (3.9, 4.15, 4.0), (4.2, 4.3, 3.7), (4.2, 4.3, 4.0), (3.9, 4.1, 4.0), (3.9, 4.3, 4.0), (4.2, 4.5, 3.7), (3.9, 4.35, 4.0), (3.9, 4.5, 4.1), (3.9, 4.35, 4.1), (4.2, 4.35, 3.7), (4.3, 4.5, 4.1), (4.3, 4.35, 4.1), (4.3, 4.35, 3.7), (4.3, 4.5, 3.7), (4.2, 4.35, 4.0), (3.9, 4.3, 4.1), (3.9, 5.0, 4.1), (4.3, 5.0, 4.1), (4.2, 5.15, 4.0), (4.3, 5.2, 3.7), (4.3, 5.15, 3.7), (4.3, 5.15, 4.1), (4.3, 5.2, 4.1), (4.2, 5.15, 3.7), (3.9, 5.15, 4.1), (3.9, 5.2, 4.1), (3.9, 5.2, 4.0), (3.9, 5.15, 4.0), (4.2, 5.2, 3.7), (4.2, 5.2, 4.0), (3.9, 4.8, 4.0), (4.2, 5.0, 4.0), (4.2, 5.0, 3.7), (3.9, 4.85, 4.0), (3.9, 5.0, 4.0), (3.9, 4.85, 4.02), (4.2, 4.85, 3.7), (4.22, 4.85, 4.02), (4.22, 4.85, 3.7), (4.3, 5.0, 3.7), (4.2, 4.85, 4.0), (4.3, 4.8, 4.1), (4.2, 4.7, 4.0), (4.2, 4.7, 3.7), (3.9, 4.7, 4.1), (4.2, 4.75, 4.0), (4.3, 4.8, 3.7), (4.3, 4.75, 3.7), (4.3, 4.75, 4.1), (4.2, 4.75, 3.7), (3.9, 4.75, 4.1), (3.9, 4.8, 4.1), (3.9, 4.75, 4.0), (4.2, 4.8, 3.7), (4.2, 4.8, 4.0), (3.9, 4.5, 4.0), (3.9, 4.55, 4.0), (3.9, 4.7, 4.0), (3.9, 4.55, 4.1), (4.2, 4.55, 3.7), (4.3, 4.7, 4.1), (4.3, 4.55, 4.1), (4.3, 4.55, 3.7), (4.3, 4.7, 3.7), (4.2, 4.55, 4.0), (4.2, 4.5, 4.0), (3.9, 5.4, 4.0), (4.2, 5.4, 4.0), (4.2, 5.4, 3.7), (4.15, 5.4, 4.0), (4.15, 5.4, 4.04), (4.19, 5.4, 4.04), (4.19, 5.4, 4.0), (4.2, 5.4, 3.99), (4.24, 5.4, 3.99), (4.24, 5.4, 3.95), (4.2, 5.4, 3.95), (4.2, 5.4, 3.88), (4.24, 5.4, 3.88), (4.24, 5.4, 3.84), (4.2, 5.4, 3.84), (4.2, 5.4, 3.77), (4.24, 5.4, 3.77), (4.24, 5.4, 3.73), (4.2, 5.4, 3.73), (4.1, 5.6, 3.7), (3.9, 5.6, 4.0), (4.2, 5.6, 4.0), (4.2, 5.6, 3.7), (4.15, 5.6, 4.0), (4.15, 5.6, 4.04), (4.19, 5.6, 4.04), (4.19, 5.6, 4.0), (4.2, 5.6, 3.99), (4.24, 5.6, 3.99), (4.24, 5.6, 3.95), (4.2, 5.6, 3.95), (4.2, 5.6, 3.88), (4.24, 5.6, 3.88), (4.24, 5.6, 3.84), (4.2, 5.6, 3.84), (4.2, 5.6, 3.77), (4.24, 5.6, 3.77), (4.24, 5.6, 3.73), (4.2, 5.6, 3.73), (4.1, 5.6, -3.9), (4.1, 5.4, 0.6), (4.097, 5.4, 0.6), (3.9, 5.6, 4.15), (3.9, 3.6, -4.1), (-3.7, 1.9, -4.1), (-0.6, 1.9, -4.1), (-0.6, 1.9, -4.098), (0.8, 1.9, -4.098), (0.8, 1.9, -4.1), (3.9, 1.9, -4.1), (-0.7, 1.9, -4.2), (-0.7, 1.9, -4.198), (0.9, 1.9, -4.198), (0.9, 1.9, -4.2), (3.9, 3.7, -4.1), (-3.7, 3.7, -4.1), (3.9, 5.4, -4.1), (-3.7, 5.4, -4.1), (-3.7, 3.6, -4.1), (4.102, 3.7, -3.9), (-3.7, 5.6, -4.1), (3.9, 1.9, -4.1), (3.9, 5.4, -4.1), (-1.544, 1.9, -4.1), (1.694, 1.9, -4.1), (3.9, 3.067, -4.1), (3.9, 4.233, -4.1), (-1.167, 5.4, -4.1), (1.367, 5.4, -4.1), (-3.7, 3.067, -4.1), (-3.7, 4.233, -4.1), (-1.544, 2.832, -4.1), (1.694, 2.832, -4.1), (-1.544, 4.911, -4.1), (1.694, 4.911, -4.1), (0.07499, 4.911, -4.1), (1.624, 3.456, -4.1), (1.486, 3.952, -4.1), (1.254, 4.303, -4.1), (0.9745, 4.568, -4.1), (0.7946, 4.671, -4.1), (0.6147, 4.773, -4.1), (0.4348, 4.833, -4.1), (0.2549, 4.876, -4.1), (-1.494, 3.456, -4.1), (-1.368, 3.952, -4.1), (-1.129, 4.303, -4.1), (-0.8245, 4.568, -4.1), (-0.6446, 4.671, -4.1), (-0.4647, 4.773, -4.1), (-0.2848, 4.833, -4.1), (-0.1049, 4.876, -4.1), (1.694, 1.9, 2.047), (1.694, 2.832, 2.047), (-1.544, 1.9, 2.047), (-1.544, 2.832, 2.047), (1.624, 3.456, 2.047), (1.486, 3.952, 2.047), (1.254, 4.303, 2.047), (0.9745, 4.568, 2.047), (0.7946, 4.671, 2.047), (0.6147, 4.773, 2.047), (0.4348, 4.833, 2.047), (0.2549, 4.876, 2.047), (0.07499, 4.911, 2.047), (-1.494, 3.456, 2.047), (-1.368, 3.952, 2.047), (-1.129, 4.303, 2.047), (-0.8245, 4.568, 2.047), (-0.6446, 4.671, 2.047), (-0.4647, 4.773, 2.047), (-0.2848, 4.833, 2.047), (-0.1049, 4.876, 2.047), (4.123, 3.6, -0.7826), (4.105, 1.9, -0.796), (4.105, 3.7, -0.796), (4.105, 5.4, -0.796), (4.105, 3.6, -0.796), (-3.972, 1.887, -4.098), (-3.916, 1.887, -4.142), (-3.852, 1.887, -4.174), (-3.783, 1.887, -4.194), (-3.711, 1.887, -4.201), (-3.639, 1.887, -4.194), (-3.569, 1.887, -4.174), (-3.505, 1.887, -4.142), (-3.449, 1.887, -4.098), (-3.403, 1.887, -4.044), (-3.369, 1.887, -3.983), (-3.348, 1.887, -3.916), (-3.341, 1.887, -3.847), (-3.348, 1.887, -3.778), (-3.369, 1.887, -3.712), (-3.403, 1.887, -3.651), (-3.449, 1.887, -3.597), (-3.505, 1.887, -3.553), (-3.569, 1.887, -3.521), (-3.639, 1.887, -3.501), (-3.711, 1.887, -3.494), (-3.783, 1.887, -3.501), (-3.852, 1.887, -3.521), (-3.916, 1.887, -3.553), (-3.972, 1.887, -3.597), (-4.018, 1.887, -3.651), (-4.052, 1.887, -3.712), (-4.073, 1.887, -3.778), (-4.08, 1.887, -3.847), (-4.073, 1.887, -3.916), (-4.052, 1.887, -3.983), (-4.018, 1.887, -4.044), (-3.972, 5.998, -4.098), (-3.916, 5.998, -4.142), (-3.852, 5.998, -4.174), (-3.783, 5.998, -4.194), (-3.711, 5.998, -4.201), (-3.639, 5.998, -4.194), (-3.569, 5.998, -4.174), (-3.505, 5.998, -4.142), (-3.449, 5.998, -4.098), (-3.403, 5.998, -4.044), (-3.369, 5.998, -3.983), (-3.348, 5.998, -3.916), (-3.341, 5.998, -3.847), (-3.348, 5.998, -3.778), (-3.369, 5.998, -3.712), (-3.403, 5.998, -3.651), (-3.449, 5.998, -3.597), (-3.505, 5.998, -3.553), (-3.569, 5.998, -3.521), (-3.639, 5.998, -3.501), (-3.711, 5.998, -3.494), (-3.783, 5.998, -3.501), (-3.852, 5.998, -3.521), (-3.916, 5.998, -3.553), (-3.972, 5.998, -3.597), (-4.018, 5.998, -3.651), (-4.052, 5.998, -3.712), (-4.073, 5.998, -3.778), (-4.08, 5.998, -3.847), (-4.073, 5.998, -3.916), (-4.052, 5.998, -3.983), (-4.018, 5.998, -4.044), (-3.711, 1.887, -3.847), (-3.711, 5.998, -3.847), (3.827, 5.998, -3.847), (3.827, 1.887, -3.847), (3.52, 5.998, -4.044), (3.485, 5.998, -3.983), (3.464, 5.998, -3.916), (3.457, 5.998, -3.847), (3.464, 5.998, -3.778), (3.485, 5.998, -3.712), (3.52, 5.998, -3.651), (3.565, 5.998, -3.597), (3.621, 5.998, -3.553), (3.685, 5.998, -3.521), (3.755, 5.998, -3.501), (3.827, 5.998, -3.494), (3.899, 5.998, -3.501), (3.968, 5.998, -3.521), (4.032, 5.998, -3.553), (4.088, 5.998, -3.597), (4.134, 5.998, -3.651), (4.168, 5.998, -3.712), (4.189, 5.998, -3.778), (4.196, 5.998, -3.847), (4.189, 5.998, -3.916), (4.168, 5.998, -3.983), (4.134, 5.998, -4.044), (4.088, 5.998, -4.098), (4.032, 5.998, -4.142), (3.968, 5.998, -4.174), (3.899, 5.998, -4.194), (3.827, 5.998, -4.201), (3.755, 5.998, -4.194), (3.685, 5.998, -4.174), (3.621, 5.998, -4.142), (3.565, 5.998, -4.098), (3.52, 1.887, -4.044), (3.485, 1.887, -3.983), (3.464, 1.887, -3.916), (3.457, 1.887, -3.847), (3.464, 1.887, -3.778), (3.485, 1.887, -3.712), (3.52, 1.887, -3.651), (3.565, 1.887, -3.597), (3.621, 1.887, -3.553), (3.685, 1.887, -3.521), (3.755, 1.887, -3.501), (3.827, 1.887, -3.494), (3.899, 1.887, -3.501), (3.968, 1.887, -3.521), (4.032, 1.887, -3.553), (4.088, 1.887, -3.597), (4.134, 1.887, -3.651), (4.168, 1.887, -3.712), (4.189, 1.887, -3.778), (4.196, 1.887, -3.847), (4.189, 1.887, -3.916), (4.168, 1.887, -3.983), (4.134, 1.887, -4.044), (4.088, 1.887, -4.098), (4.032, 1.887, -4.142), (3.968, 1.887, -4.174), (3.899, 1.887, -4.194), (3.827, 1.887, -4.201), (3.755, 1.887, -4.194), (3.685, 1.887, -4.174), (3.621, 1.887, -4.142), (3.565, 1.887, -4.098)], [(31, 51), (53, 54), (55, 56), (32, 58), (33, 57), (356, 609), (590, 612), (613, 619), (614, 615), (618, 619), (625, 628), (624, 626), (625, 627), (613, 624), (614, 628), (627, 630), (51, 630), (619, 631), (626, 632)], [(35, 0, 4, 3), (0, 36, 5, 4), (6, 5, 36, 37), (7, 6, 37, 1), (8, 7, 1, 2), (10, 9, 3, 4), (11, 10, 4, 5), (12, 11, 5, 6), (13, 12, 6, 7), (2, 14, 38, 25), (2, 1, 15, 14), (0, 35, 24, 22), (36, 0, 22, 20), (37, 36, 20, 18), (1, 37, 18, 15), (38, 14, 15, 16), (16, 15, 18, 17), (17, 18, 20, 19), (19, 20, 22, 21), (21, 22, 24, 23), (38, 16, 26, 25), (16, 17, 27, 26), (17, 19, 28, 27), (19, 21, 29, 28), (21, 23, 30, 29), (25, 26, 53, 31), (26, 27, 56, 53), (27, 28, 32, 56), (28, 29, 33, 32), (29, 30, 34, 33), (30, 34, 266, 23), (234, 231, 266, 267), (233, 234, 267, 268), (35, 24, 9, 3), (39, 214, 220, 46), (261, 40, 263, 264), (248, 262, 263, 260), (248, 260, 258, 259), (263, 262, 265, 264), (264, 265, 247, 261), (246, 247, 265, 262), (235, 238, 245, 41), (241, 245, 242, 243), (242, 222, 244, 243), (230, 227, 226, 229), (234, 233, 224, 227), (232, 229, 226, 223), (239, 232, 223, 236), (222, 44, 239, 236), (207, 48, 47, 212), (47, 215, 221, 212), (212, 221, 217, 211), (217, 221, 218, 219), (215, 216, 218, 221), (218, 46, 220, 219), (219, 220, 214, 217), (205, 204, 211, 208), (206, 207, 204, 205), (48, 209, 210, 47), (191, 192, 198, 202), (200, 187, 188, 201), (201, 190, 182, 200), (201, 199, 195, 190), (195, 199, 196, 197), (193, 194, 196, 199), (49, 202, 196, 194), (49, 194, 193, 213), (183, 182, 190, 185), (184, 200, 182, 183), (189, 186, 184, 181), (144, 181, 185, 143), (23, 189, 181, 144), (118, 178, 174, 179), (174, 178, 176, 177), (172, 173, 176, 178), (158, 175, 176, 173), (158, 173, 172, 169), (176, 175, 159, 177), (175, 158, 169, 170), (164, 156, 146, 157), (156, 166, 167, 146), (167, 166, 163, 160), (170, 160, 165, 171), (157, 155, 151, 168), (151, 155, 152, 153), (148, 150, 152, 155), (149, 134, 152, 150), (149, 150, 148, 145), (152, 134, 154, 153), (153, 154, 133, 151), (139, 180, 23, 144), (180, 139, 138, 141), (142, 141, 138, 135), (140, 135, 138, 137), (119, 122, 125, 128), (121, 122, 119, 120), (125, 124, 127, 126), (126, 127, 179, 123), (129, 130, 117, 132), (111, 110, 131, 113), (112, 129, 110, 111), (130, 114, 115, 117), (115, 114, 112, 109), (107, 109, 113, 98), (116, 115, 109, 107), (108, 50, 116, 107), (107, 98, 104, 108), (50, 108, 102, 100), (88, 89, 106, 87), (92, 89, 88, 91), (94, 91, 88, 86), (90, 86, 88, 87), (85, 80, 81, 97), (79, 74, 77, 76), (70, 74, 79, 71), (9, 81, 74, 70), (70, 71, 83, 73), (35, 24, 23, 30), (281, 267, 295, 309), (269, 270, 298, 297), (270, 271, 299, 298), (271, 272, 300, 299), (276, 277, 305, 304), (279, 280, 308, 307), (281, 282, 310, 309), (282, 283, 311, 310), (283, 284, 312, 311), (284, 285, 313, 312), (285, 286, 314, 313), (292, 268, 296, 320), (266, 34, 52, 294), (267, 266, 294, 295), (268, 267, 295, 296), (296, 295, 323, 59), (60, 63, 143, 65), (70, 9, 72, 73), (81, 74, 77, 80), (75, 78, 77, 76), (75, 76, 79, 82), (77, 78, 85, 80), (78, 75, 82, 84), (84, 97, 85, 78), (82, 90, 86, 84), (84, 86, 94, 97), (106, 87, 90, 95), (91, 92, 93, 94), (89, 106, 95, 96), (100, 50, 116, 99), (104, 103, 101, 98), (104, 108, 102, 103), (101, 103, 102, 105), (99, 105, 102, 100), (96, 105, 99, 93), (95, 101, 105, 96), (96, 93, 92, 89), (113, 111, 112, 109), (112, 129, 130, 114), (129, 110, 131, 132), (124, 127, 179, 118), (125, 124, 121, 122), (118, 120, 121, 124), (123, 126, 125, 128), (132, 128, 119, 117), (131, 123, 128, 132), (134, 154, 133, 147), (147, 145, 149, 134), (133, 140, 135, 147), (147, 135, 142, 145), (136, 139, 138, 137), (136, 137, 140, 143), (141, 180, 23, 142), (139, 136, 143, 144), (157, 155, 148, 146), (170, 160, 167, 169), (165, 162, 163, 160), (161, 164, 163, 162), (161, 162, 165, 168), (163, 164, 156, 166), (164, 161, 168, 157), (175, 159, 171, 170), (159, 177, 174, 171), (118, 178, 172, 120), (185, 183, 184, 181), (184, 200, 187, 186), (186, 187, 188, 189), (198, 197, 195, 192), (198, 202, 196, 197), (201, 199, 193, 188), (191, 213, 49, 202), (192, 208, 203, 191), (191, 203, 210, 213), (210, 203, 206, 209), (208, 205, 206, 203), (206, 207, 48, 209), (216, 45, 257, 215), (218, 46, 45, 216), (207, 204, 211, 212), (222, 244, 237, 236), (237, 228, 223, 236), (228, 225, 226, 223), (234, 231, 230, 227), (224, 227, 226, 225), (224, 225, 228, 233), (229, 230, 231, 232), (240, 44, 239, 238), (242, 222, 44, 240), (244, 243, 241, 237), (238, 245, 242, 240), (256, 241, 245, 41), (41, 235, 254, 43), (43, 249, 256, 41), (246, 259, 248, 262), (247, 252, 42, 246), (246, 42, 255, 259), (255, 42, 251, 253), (252, 250, 251, 42), (249, 43, 251, 250), (249, 250, 252, 256), (251, 43, 254, 253), (253, 254, 235, 255), (258, 40, 263, 260), (39, 40, 258, 257), (214, 261, 40, 39), (39, 257, 45, 46), (60, 63, 71, 62), (65, 67, 268, 143), (66, 68, 570, 483), (532, 533, 571, 572), (69, 64, 373, 61), (569, 509, 517, 514), (559, 560, 568, 569), (563, 568, 565, 566), (551, 550, 557, 553), (552, 545, 550, 551), (555, 554, 556, 534), (555, 545, 552, 554), (553, 549, 552, 551), (546, 549, 553, 547), (561, 556, 549, 546), (545, 555, 534, 558), (534, 537, 544, 558), (558, 544, 540, 557), (520, 539, 537, 538), (541, 521, 543, 542), (526, 529, 530, 533), (529, 526, 525, 528), (521, 520, 538, 535), (501, 519, 508, 506), (510, 512, 515, 518), (514, 511, 559, 569), (499, 498, 505, 502), (500, 501, 498, 499), (519, 503, 504, 508), (519, 501, 500, 503), (504, 503, 500, 497), (507, 504, 497, 484), (494, 479, 480, 495), (486, 488, 490, 493), (487, 496, 490, 488), (490, 496, 492, 491), (479, 478, 481, 480), (479, 494, 476, 478), (481, 478, 476, 473), (436, 473, 477, 435), (483, 481, 473, 436), (412, 464, 470, 410), (410, 470, 466, 471), (462, 463, 451, 467), (450, 465, 464, 461), (468, 467, 451, 469), (455, 456, 453, 454), (459, 458, 455, 452), (462, 452, 457, 463), (438, 440, 447, 449), (443, 447, 444, 445), (441, 426, 444, 442), (444, 426, 446, 445), (445, 446, 425, 443), (431, 472, 483, 436), (429, 428, 435, 432), (472, 431, 430, 433), (432, 427, 430, 429), (424, 423, 402, 421), (409, 411, 420, 424), (424, 420, 415, 423), (415, 420, 417, 418), (413, 414, 411, 412), (417, 416, 419, 418), (418, 419, 471, 415), (421, 422, 409, 424), (404, 421, 402, 403), (422, 406, 407, 409), (422, 421, 404, 406), (407, 406, 404, 401), (405, 401, 404, 403), (398, 401, 405, 389), (387, 386, 397, 380), (384, 390, 396, 387), (392, 396, 393, 394), (398, 389, 395, 400), (399, 400, 393, 391), (399, 391, 390, 408), (394, 395, 389, 392), (380, 383, 384, 387), (378, 397, 386, 381), (381, 377, 379, 378), (375, 372, 365, 368), (368, 376, 388, 375), (366, 365, 372, 369), (369, 364, 367, 366), (360, 364, 369, 361), (373, 371, 364, 360), (360, 361, 374, 363), (363, 362, 373, 360), (69, 64, 483, 66), (268, 67, 293, 296), (269, 266, 294, 297), (273, 272, 300, 301), (274, 273, 301, 302), (275, 274, 302, 303), (276, 275, 303, 304), (278, 277, 305, 306), (279, 278, 306, 307), (287, 286, 314, 315), (288, 287, 315, 316), (289, 288, 316, 317), (290, 289, 317, 318), (291, 290, 318, 319), (292, 291, 319, 320), (280, 267, 295, 308), (577, 571, 591, 597), (576, 571, 591, 596), (573, 574, 594, 593), (575, 576, 596, 595), (578, 579, 599, 598), (579, 580, 600, 599), (582, 583, 603, 602), (583, 584, 604, 603), (584, 585, 605, 604), (586, 587, 607, 606), (587, 588, 608, 607), (570, 68, 321, 590), (571, 570, 590, 591), (572, 571, 591, 592), (294, 295, 323, 322), (328, 327, 357, 324), (329, 328, 683, 358), (330, 684, 687, 359), (331, 330, 359, 325), (332, 331, 325, 326), (334, 333, 328, 329), (335, 334, 684, 330), (336, 335, 330, 331), (361, 336, 331, 332), (326, 337, 435, 347), (326, 325, 338, 337), (324, 357, 346, 345), (358, 683, 345, 343), (359, 687, 343, 341), (325, 359, 341, 338), (435, 337, 338, 339), (339, 338, 341, 340), (340, 341, 343, 342), (342, 343, 345, 344), (344, 345, 346, 629), (435, 339, 348, 347), (339, 340, 349, 348), (340, 342, 685, 349), (342, 344, 351, 350), (344, 629, 352, 351), (347, 348, 610, 353), (348, 349, 611, 610), (349, 685, 686, 611), (350, 351, 355, 354), (351, 352, 356, 355), (371, 364, 367, 370), (365, 368, 367, 366), (367, 368, 376, 370), (370, 376, 388, 371), (372, 381, 377, 375), (375, 377, 385, 388), (385, 377, 379, 382), (397, 380, 379, 378), (379, 380, 383, 382), (382, 383, 384, 385), (395, 400, 393, 394), (398, 408, 399, 400), (390, 396, 393, 391), (386, 392, 396, 387), (398, 401, 407, 408), (402, 403, 405, 423), (416, 419, 471, 410), (417, 416, 413, 414), (410, 412, 413, 416), (411, 420, 417, 414), (426, 446, 425, 439), (439, 437, 441, 426), (425, 432, 427, 439), (439, 427, 434, 437), (434, 427, 430, 433), (428, 431, 430, 429), (433, 472, 483, 434), (431, 428, 435, 436), (442, 441, 437, 440), (440, 447, 444, 442), (460, 443, 447, 449), (449, 438, 448, 456), (462, 452, 459, 461), (457, 454, 455, 452), (453, 454, 457, 460), (455, 456, 448, 458), (458, 448, 438, 459), (456, 453, 460, 449), (468, 467, 450, 465), (451, 469, 466, 463), (462, 461, 450, 467), (466, 469, 468, 470), (464, 470, 468, 465), (477, 475, 476, 473), (474, 494, 476, 475), (474, 475, 477, 482), (496, 492, 485, 484), (488, 487, 507, 486), (492, 491, 489, 485), (489, 491, 490, 493), (495, 493, 486, 480), (482, 489, 493, 495), (494, 474, 482, 495), (484, 507, 487, 496), (485, 502, 497, 484), (502, 499, 500, 497), (512, 511, 559, 510), (515, 514, 511, 512), (517, 516, 513, 509), (517, 514, 515, 516), (513, 516, 515, 518), (506, 518, 510, 508), (505, 513, 518, 506), (501, 498, 505, 506), (521, 543, 536, 535), (536, 527, 522, 535), (535, 522, 531, 538), (531, 522, 525, 528), (527, 524, 525, 522), (523, 526, 525, 524), (523, 524, 527, 532), (528, 529, 530, 531), (526, 523, 532, 533), (541, 521, 520, 539), (543, 542, 540, 536), (540, 542, 541, 544), (537, 544, 541, 539), (545, 550, 557, 558), (546, 561, 548, 564), (556, 549, 552, 554), (564, 567, 547, 546), (562, 548, 561, 560), (565, 564, 548, 562), (567, 566, 563, 547), (567, 564, 565, 566), (560, 568, 565, 562), (509, 563, 568, 569), (326, 337, 361, 332), (530, 533, 571, 570), (347, 353, 572, 435), (357, 346, 629, 352), (572, 353, 589, 592), (575, 574, 594, 595), (578, 577, 597, 598), (581, 580, 600, 601), (582, 581, 601, 602), (586, 585, 605, 606), (588, 572, 592, 608), (621, 620, 615, 616), (622, 621, 616, 617), (623, 622, 617, 618), (321, 591, 590), (321, 589, 591), (589, 592, 591), (52, 293, 295), (293, 296, 295), (52, 295, 294), (634, 631, 635, 642), (614, 633, 641, 639), (642, 635, 636, 644), (639, 641, 643, 640), (644, 636, 632, 638), (640, 643, 637, 627), (645, 638, 637), (643, 645, 637), (645, 644, 638), (645, 653, 644), (653, 652, 644), (652, 651, 644), (651, 650, 644), (650, 649, 644), (649, 648, 644), (648, 647, 644), (647, 646, 644), (646, 642, 644), (641, 654, 643), (654, 655, 643), (655, 656, 643), (656, 657, 643), (657, 658, 643), (658, 659, 643), (659, 660, 643), (660, 661, 643), (661, 645, 643), (634, 642, 663, 662), (641, 633, 664, 665), (642, 646, 666, 663), (646, 647, 667, 666), (647, 648, 668, 667), (648, 649, 669, 668), (649, 650, 670, 669), (650, 651, 671, 670), (651, 652, 672, 671), (652, 653, 673, 672), (653, 645, 674, 673), (654, 641, 665, 675), (655, 654, 675, 676), (656, 655, 676, 677), (657, 656, 677, 678), (658, 657, 678, 679), (659, 658, 679, 680), (660, 659, 680, 681), (661, 660, 681, 682), (645, 661, 682, 674), (752, 688, 689), (753, 721, 720), (752, 689, 690), (753, 722, 721), (752, 690, 691), (753, 723, 722), (752, 691, 692), (753, 724, 723), (752, 692, 693), (753, 725, 724), (752, 693, 694), (753, 726, 725), (752, 694, 695), (753, 727, 726), (752, 695, 696), (753, 728, 727), (752, 696, 697), (753, 729, 728), (752, 697, 698), (753, 730, 729), (752, 698, 699), (753, 731, 730), (752, 699, 700), (753, 732, 731), (752, 700, 701), (753, 733, 732), (752, 701, 702), (753, 734, 733), (752, 702, 703), (753, 735, 734), (752, 703, 704), (753, 736, 735), (752, 704, 705), (753, 737, 736), (752, 705, 706), (753, 738, 737), (752, 706, 707), (753, 739, 738), (752, 707, 708), (753, 740, 739), (752, 708, 709), (753, 741, 740), (752, 709, 710), (753, 742, 741), (752, 710, 711), (753, 743, 742), (752, 711, 712), (753, 744, 743), (752, 712, 713), (753, 745, 744), (752, 713, 714), (753, 746, 745), (752, 714, 715), (753, 747, 746), (752, 715, 716), (753, 748, 747), (752, 716, 717), (753, 749, 748), (752, 717, 718), (753, 750, 749), (752, 718, 719), (753, 751, 750), (752, 719, 688), (753, 720, 751), (688, 720, 721, 689), (689, 721, 722, 690), (690, 722, 723, 691), (691, 723, 724, 692), (692, 724, 725, 693), (693, 725, 726, 694), (694, 726, 727, 695), (695, 727, 728, 696), (696, 728, 729, 697), (697, 729, 730, 698), (698, 730, 731, 699), (699, 731, 732, 700), (700, 732, 733, 701), (701, 733, 734, 702), (702, 734, 735, 703), (703, 735, 736, 704), (704, 736, 737, 705), (705, 737, 738, 706), (706, 738, 739, 707), (707, 739, 740, 708), (708, 740, 741, 709), (709, 741, 742, 710), (710, 742, 743, 711), (711, 743, 744, 712), (712, 744, 745, 713), (713, 745, 746, 714), (714, 746, 747, 715), (715, 747, 748, 716), (716, 748, 749, 717), (717, 749, 750, 718), (718, 750, 751, 719), (719, 751, 720, 688), (788, 756, 787, 819), (789, 757, 756, 788), (790, 758, 757, 789), (791, 759, 758, 790), (792, 760, 759, 791), (793, 761, 760, 792), (794, 762, 761, 793), (795, 763, 762, 794), (796, 764, 763, 795), (797, 765, 764, 796), (798, 766, 765, 797), (799, 767, 766, 798), (800, 768, 767, 799), (801, 769, 768, 800), (802, 770, 769, 801), (803, 771, 770, 802), (804, 772, 771, 803), (805, 773, 772, 804), (806, 774, 773, 805), (807, 775, 774, 806), (808, 776, 775, 807), (809, 777, 776, 808), (810, 778, 777, 809), (811, 779, 778, 810), (812, 780, 779, 811), (813, 781, 780, 812), (814, 782, 781, 813), (815, 783, 782, 814), (816, 784, 783, 815), (817, 785, 784, 816), (818, 786, 785, 817), (819, 787, 786, 818), (754, 787, 756), (755, 788, 819), (754, 756, 757), (755, 789, 788), (754, 757, 758), (755, 790, 789), (754, 758, 759), (755, 791, 790), (754, 759, 760), (755, 792, 791), (754, 760, 761), (755, 793, 792), (754, 761, 762), (755, 794, 793), (754, 762, 763), (755, 795, 794), (754, 763, 764), (755, 796, 795), (754, 764, 765), (755, 797, 796), (754, 765, 766), (755, 798, 797), (754, 766, 767), (755, 799, 798), (754, 767, 768), (755, 800, 799), (754, 768, 769), (755, 801, 800), (754, 769, 770), (755, 802, 801), (754, 770, 771), (755, 803, 802), (754, 771, 772), (755, 804, 803), (754, 772, 773), (755, 805, 804), (754, 773, 774), (755, 806, 805), (754, 774, 775), (755, 807, 806), (754, 775, 776), (755, 808, 807), (754, 776, 777), (755, 809, 808), (754, 777, 778), (755, 810, 809), (754, 778, 779), (755, 811, 810), (754, 779, 780), (755, 812, 811), (754, 780, 781), (755, 813, 812), (754, 781, 782), (755, 814, 813), (754, 782, 783), (755, 815, 814), (754, 783, 784), (755, 816, 815), (754, 784, 785), (755, 817, 816), (754, 785, 786), (755, 818, 817), (754, 786, 787), (755, 819, 818)])
me_plane_134.materials.append(mat_brick)
me_plane_134.use_remesh_preserve_volume = False
me_plane_134.use_remesh_preserve_attributes = False
me_plane_134.use_mirror_vertex_groups = False
me_plane_134.update()
me_sphere = bpy.data.meshes.new('Sphere')
me_sphere.from_pydata([(-1.333e-06, 1.25e-06, 31.62), (-22.88, 16.62, 14.14), (8.74, 26.9, 14.14), (28.28, 4.856e-07, 14.14), (-8.74, 26.9, -14.14), (22.88, 16.62, -14.14), (-28.28, -7.508e-07, -14.14), (1.432e-06, -1.515e-06, -31.62), (-13.45, 9.772, 26.9), (5.137, 15.81, 26.9), (-8.313, 25.58, 16.63), (-26.9, 5.941e-07, 16.63), (16.63, 1.043e-06, 26.9), (21.76, 15.81, 16.63), (-30.08, 9.772, -1.941e-06), (-18.59, 25.58, -2.13e-06), (4.973e-08, 31.62, -1.581e-06), (18.59, 25.58, -5.047e-07), (30.08, 9.772, 6.886e-07), (-21.76, 15.81, -16.63), (8.313, 25.58, -16.63), (26.9, -8.593e-07, -16.63), (-16.63, -1.308e-06, -26.9), (-5.137, 15.81, -26.9), (13.45, 9.772, -26.9), (-24.33, 17.68, -2.035e-06), (-20.73, 21.1, 7.071), (-21.46, 21.63, -2.082e-06), (-19.66, 23.34, 3.536), (-22.53, 19.39, 3.536), (-22.9, 19.65, -2.059e-06), (-20.02, 23.61, -2.106e-06), (-20.2, 22.22, 5.303), (-19.12, 24.46, 1.768), (-21.63, 20.25, 5.303), (-23.43, 18.53, 1.768), (-20.56, 22.49, 1.768), (-21.1, 21.37, 3.536), (-22.0, 20.51, 1.768), (-22.18, 20.64, -2.071e-06), (-20.74, 22.62, -2.094e-06), (-19.93, 22.78, 4.419), (-19.39, 23.9, 2.652), (-22.08, 19.82, 4.419), (-22.98, 18.96, 2.652), (-21.01, 22.06, 0.8839), (-20.11, 22.92, 2.652), (-21.82, 20.38, 3.536), (-20.38, 22.36, 3.536), (-21.73, 21.07, 0.8839), (-22.26, 19.95, 2.652), (-20.29, 23.05, 0.8839), (-19.57, 24.04, 0.8839), (-19.84, 23.48, 1.768), (-20.83, 21.93, 2.652), (-21.55, 20.94, 2.652), (-21.28, 21.5, 1.768), (-23.16, 19.09, 0.8839), (-22.45, 20.08, 0.8839), (-22.71, 19.52, 1.768), (-21.37, 20.81, 4.419), (-20.65, 21.8, 4.419), (-20.92, 21.24, 5.303), (-6.725, 4.886, 29.26), (-18.17, 13.2, 20.52), (2.569, 7.906, 29.26), (6.939, 21.36, 20.52), (0.2137, 26.24, 15.38), (-15.6, 21.1, 15.38), (-24.89, 8.312, 15.38), (-29.18, 4.886, -7.071), (-26.48, 13.2, 7.071), (-13.66, 26.24, -7.071), (4.37, 29.26, 7.071), (-4.37, 29.26, -7.071), (13.66, 26.24, 7.071), (20.73, 21.1, -7.071), (-25.02, 7.906, -15.38), (-15.25, 21.36, -15.38), (-0.2137, 26.24, -15.38), (15.6, 21.1, -15.38), (-22.45, -1.03e-06, -20.52), (-8.313, -1.412e-06, -29.26), (-6.939, 21.36, -20.52), (-2.569, 7.906, -29.26), (18.17, 13.2, -20.52), (6.725, 4.886, -29.26), (-10.88, 17.68, 21.76), (-4.156, 12.79, 26.9), (-1.588, 20.7, 21.76), (-20.17, 4.886, 21.76), (-28.49, 4.886, 8.313), (-4.156, 28.6, 8.313), (-13.45, 25.58, 8.313), (-9.294, 28.6, -1.855e-06), (-25.92, 12.79, -8.313), (-20.17, 20.7, -8.313), (4.156, 28.6, -8.313), (9.294, 28.6, -1.043e-06), (13.45, 25.58, -8.313), (-13.45, 15.81, -21.76), (-19.19, 7.906, -21.76), (-10.88, 7.906, -26.9), (10.88, 17.68, -21.76), (1.588, 20.7, -21.76), (4.156, 12.79, -26.9), (-19.08, 24.81, 0.4419)], [], [(9, 13, 12), (3, 12, 13), (18, 3, 13), (13, 17, 18), (21, 18, 5), (30, 25, 19), (26, 32, 10), (25, 35, 1), (34, 26, 1), (31, 40, 19), (40, 27, 19), (27, 39, 19), (39, 30, 19), (32, 41, 10), (41, 28, 10), (28, 42, 10), (42, 33, 10), (51, 36, 45), (45, 40, 51), (31, 51, 40), (40, 45, 27), (51, 31, 52), (52, 53, 51), (36, 51, 53), (53, 52, 33), (42, 28, 46), (46, 53, 42), (33, 42, 53), (53, 46, 36), (54, 36, 46), (46, 48, 54), (37, 54, 48), (48, 46, 28), (54, 37, 55), (55, 56, 54), (36, 54, 56), (56, 55, 38), (49, 27, 45), (45, 56, 49), (38, 49, 56), (56, 45, 36), (50, 38, 55), (55, 47, 50), (29, 50, 47), (47, 55, 37), (30, 57, 25), (57, 35, 25), (57, 30, 58), (58, 59, 57), (35, 57, 59), (59, 58, 38), (50, 29, 44), (44, 59, 50), (38, 50, 59), (59, 44, 35), (49, 38, 58), (58, 39, 49), (27, 49, 39), (39, 58, 30), (60, 34, 43), (43, 47, 60), (37, 60, 47), (47, 43, 29), (60, 37, 61), (61, 62, 60), (34, 60, 62), (62, 61, 32), (34, 62, 26), (62, 32, 26), (41, 32, 61), (61, 48, 41), (28, 41, 48), (48, 61, 37), (35, 44, 1), (44, 29, 1), (29, 43, 1), (43, 34, 1), (68, 10, 87), (87, 64, 68), (1, 68, 64), (64, 87, 8), (88, 8, 87), (87, 89, 88), (9, 88, 89), (89, 87, 10), (67, 2, 66), (66, 89, 67), (10, 67, 89), (89, 66, 9), (88, 9, 65), (65, 63, 88), (8, 88, 63), (65, 0, 63), (90, 11, 69), (69, 64, 90), (8, 90, 64), (64, 69, 1), (9, 66, 13), (66, 2, 13), (0, 65, 12), (65, 9, 12), (91, 14, 71), (71, 69, 91), (11, 91, 69), (69, 71, 1), (92, 16, 73), (73, 67, 92), (10, 92, 67), (67, 73, 2), (92, 10, 93), (93, 94, 92), (16, 92, 94), (94, 93, 15), (72, 4, 74), (74, 94, 72), (15, 72, 94), (94, 74, 16), (17, 76, 18), (76, 5, 18), (2, 75, 13), (75, 17, 13), (77, 19, 95), (95, 70, 77), (6, 77, 70), (70, 95, 14), (78, 4, 72), (72, 96, 78), (19, 78, 96), (96, 72, 15), (79, 20, 97), (97, 74, 79), (4, 79, 74), (74, 97, 16), (98, 16, 97), (97, 99, 98), (17, 98, 99), (99, 97, 20), (80, 5, 76), (76, 99, 80), (20, 80, 99), (99, 76, 17), (98, 17, 75), (75, 73, 98), (16, 98, 73), (73, 75, 2), (100, 23, 83), (83, 78, 100), (19, 100, 78), (78, 83, 4), (100, 19, 101), (101, 102, 100), (23, 100, 102), (102, 101, 22), (82, 7, 84), (84, 102, 82), (22, 82, 102), (102, 84, 23), (81, 22, 101), (101, 77, 81), (6, 81, 77), (77, 101, 19), (103, 24, 85), (85, 80, 103), (20, 103, 80), (80, 85, 5), (103, 20, 104), (104, 105, 103), (24, 103, 105), (105, 104, 23), (84, 7, 86), (86, 105, 84), (23, 84, 105), (105, 86, 24), (83, 23, 104), (104, 79, 83), (4, 83, 79), (79, 104, 20), (5, 85, 21), (85, 24, 21), (14, 95, 25), (95, 19, 25), (1, 71, 25), (71, 14, 25), (10, 68, 26), (68, 1, 26), (19, 96, 31), (96, 15, 31), (15, 93, 33), (93, 10, 33), (52, 106, 33), (106, 15, 33), (15, 106, 31), (106, 52, 31)])
me_sphere.use_remesh_preserve_volume = False
me_sphere.use_remesh_preserve_attributes = False
me_sphere.use_mirror_vertex_groups = False
me_sphere.update()
me_cube_011 = bpy.data.meshes.new('Cube.011')
me_cube_011.from_pydata([(0.5, 0.34, 4.06), (0.5, 0.32, 4.06), (0.4, 0.32, 4.06), (0.4, 0.34, 4.06), (0.4667, 0.34, 4.06), (0.4333, 0.34, 4.06), (0.4333, 0.4, 4.06), (0.4667, 0.4, 4.06), (0.4, 0.4, 4.06), (0.4, 0.42, 4.06), (0.5, 0.42, 4.06), (0.5, 0.4, 4.06), (-3.148, 0.4, 0.4298), (-3.148, 0.42, 0.4298), (-3.148, 0.42, 0.5298), (-3.148, 0.4, 0.5298), (-3.148, 0.4, 0.4631), (-3.148, 0.4, 0.4964), (-3.148, 0.34, 0.4964), (-3.148, 0.34, 0.4631), (-3.148, 0.34, 0.5298), (-3.148, 0.32, 0.5298), (-3.148, 0.32, 0.4298), (-3.148, 0.34, 0.4298)], [], [(4, 5, 2, 1), (0, 4, 1), (5, 3, 2), (5, 4, 7, 6), (6, 8, 9), (11, 7, 10), (7, 6, 9, 10), (8, 6, 17, 15), (7, 11, 12, 16), (11, 10, 13, 12), (10, 9, 14, 13), (9, 8, 15, 14), (7, 4, 19, 16), (5, 6, 17, 18), (3, 5, 18, 20), (4, 0, 23, 19), (2, 3, 20, 21), (1, 2, 21, 22), (0, 1, 22, 23), (21, 18, 19, 22), (22, 19, 23), (21, 20, 18), (16, 19, 18, 17), (14, 15, 17), (13, 16, 12), (14, 17, 16, 13)])
me_cube_011.polygons.foreach_set('material_index', [0, 0, 0, 0, 0, 0, 0, 0, 0, 0, 1, 0, 0, 0, 0, 0, 0, 0, 0, 0, 0, 0, 0, 0, 0, 0])
me_cube_011.materials.append(mat_rail)
me_cube_011.materials.append(mat_railtop)
me_cube_011.use_remesh_preserve_volume = False
me_cube_011.use_remesh_preserve_attributes = False
me_cube_011.use_mirror_vertex_groups = False
me_cube_011.update()
me_cube_010 = bpy.data.meshes.new('Cube.010')
me_cube_010.from_pydata([(0.5, 0.34, 4.06), (0.5, 0.32, 4.06), (0.4, 0.32, 4.06), (0.4, 0.34, 4.06), (0.4667, 0.34, 4.06), (0.4333, 0.34, 4.06), (0.4333, 0.4, 4.06), (0.4667, 0.4, 4.06), (0.4, 0.4, 4.06), (0.4, 0.42, 4.06), (0.5, 0.42, 4.06), (0.5, 0.4, 4.06), (-2.985, 0.4, 0.593), (-2.985, 0.42, 0.593), (-2.985, 0.42, 0.693), (-2.985, 0.4, 0.693), (-2.985, 0.4, 0.6264), (-2.985, 0.4, 0.6597), (-2.985, 0.34, 0.6597), (-2.985, 0.34, 0.6264), (-2.985, 0.34, 0.693), (-2.985, 0.32, 0.693), (-2.985, 0.32, 0.593), (-2.985, 0.34, 0.593)], [], [(4, 5, 2, 1), (0, 4, 1), (5, 3, 2), (5, 4, 7, 6), (6, 8, 9), (11, 7, 10), (7, 6, 9, 10), (8, 6, 17, 15), (7, 11, 12, 16), (11, 10, 13, 12), (10, 9, 14, 13), (9, 8, 15, 14), (7, 4, 19, 16), (5, 6, 17, 18), (3, 5, 18, 20), (4, 0, 23, 19), (2, 3, 20, 21), (1, 2, 21, 22), (0, 1, 22, 23), (21, 18, 19, 22), (22, 19, 23), (21, 20, 18), (16, 19, 18, 17), (14, 15, 17), (13, 16, 12), (14, 17, 16, 13)])
me_cube_010.polygons.foreach_set('material_index', [0, 0, 0, 0, 0, 0, 0, 0, 0, 0, 1, 0, 0, 0, 0, 0, 0, 0, 0, 0, 0, 0, 0, 0, 0, 0])
me_cube_010.materials.append(mat_rail)
me_cube_010.materials.append(mat_railtop)
me_cube_010.use_remesh_preserve_volume = False
me_cube_010.use_remesh_preserve_attributes = False
me_cube_010.use_mirror_vertex_groups = False
me_cube_010.update()
me_cube_009 = bpy.data.meshes.new('Cube.009')
me_cube_009.from_pydata([(-0.02136, 0.34, 4.489), (-0.02136, 0.32, 4.489), (-0.1214, 0.32, 4.489), (-0.1214, 0.34, 4.489), (-0.0547, 0.34, 4.489), (-0.08803, 0.34, 4.489), (-0.08803, 0.4, 4.489), (-0.0547, 0.4, 4.489), (-0.1214, 0.4, 4.489), (-0.1214, 0.42, 4.489), (-0.02136, 0.42, 4.489), (-0.02136, 0.4, 4.489), (-4.812, 0.4, -0.3021), (-4.812, 0.42, -0.3021), (-4.812, 0.42, -0.2021), (-4.812, 0.4, -0.2021), (-4.812, 0.4, -0.2688), (-4.812, 0.4, -0.2355), (-4.812, 0.34, -0.2355), (-4.812, 0.34, -0.2688), (-4.812, 0.34, -0.2021), (-4.812, 0.32, -0.2021), (-4.812, 0.32, -0.3021), (-4.812, 0.34, -0.3021)], [], [(4, 5, 2, 1), (0, 4, 1), (5, 3, 2), (5, 4, 7, 6), (6, 8, 9), (11, 7, 10), (7, 6, 9, 10), (8, 6, 17, 15), (7, 11, 12, 16), (11, 10, 13, 12), (10, 9, 14, 13), (9, 8, 15, 14), (7, 4, 19, 16), (5, 6, 17, 18), (3, 5, 18, 20), (4, 0, 23, 19), (2, 3, 20, 21), (1, 2, 21, 22), (0, 1, 22, 23), (21, 18, 19, 22), (22, 19, 23), (21, 20, 18), (16, 19, 18, 17), (14, 15, 17), (13, 16, 12), (14, 17, 16, 13)])
me_cube_009.polygons.foreach_set('material_index', [0, 0, 0, 0, 0, 0, 0, 0, 0, 0, 1, 0, 0, 0, 0, 0, 0, 0, 0, 0, 0, 0, 0, 0, 0, 0])
me_cube_009.materials.append(mat_rail)
me_cube_009.materials.append(mat_railtop)
me_cube_009.use_remesh_preserve_volume = False
me_cube_009.use_remesh_preserve_attributes = False
me_cube_009.use_mirror_vertex_groups = False
me_cube_009.update()
me_cube_008 = bpy.data.meshes.new('Cube.008')
me_cube_008.from_pydata([(-0.4, 0.34, 4.11), (-0.4, 0.32, 4.11), (-0.5, 0.32, 4.11), (-0.5, 0.34, 4.11), (-0.4333, 0.34, 4.11), (-0.4667, 0.34, 4.11), (-0.4667, 0.4, 4.11), (-0.4333, 0.4, 4.11), (-0.5, 0.4, 4.11), (-0.5, 0.42, 4.11), (-0.4, 0.42, 4.11), (-0.4, 0.4, 4.11), (-4.26, 0.4, 0.25), (-4.26, 0.42, 0.25), (-4.26, 0.42, 0.35), (-4.26, 0.4, 0.35), (-4.26, 0.4, 0.2834), (-4.26, 0.4, 0.3167), (-4.26, 0.34, 0.3167), (-4.26, 0.34, 0.2834), (-4.26, 0.34, 0.35), (-4.26, 0.32, 0.35), (-4.26, 0.32, 0.25), (-4.26, 0.34, 0.25)], [], [(4, 5, 2, 1), (0, 4, 1), (5, 3, 2), (5, 4, 7, 6), (6, 8, 9), (11, 7, 10), (7, 6, 9, 10), (8, 6, 17, 15), (7, 11, 12, 16), (11, 10, 13, 12), (10, 9, 14, 13), (9, 8, 15, 14), (7, 4, 19, 16), (5, 6, 17, 18), (3, 5, 18, 20), (4, 0, 23, 19), (2, 3, 20, 21), (1, 2, 21, 22), (0, 1, 22, 23), (21, 18, 19, 22), (22, 19, 23), (21, 20, 18), (16, 19, 18, 17), (14, 15, 17), (13, 16, 12), (14, 17, 16, 13)])
me_cube_008.polygons.foreach_set('material_index', [0, 0, 0, 0, 0, 0, 0, 0, 0, 0, 1, 0, 0, 0, 0, 0, 0, 0, 0, 0, 0, 0, 0, 0, 0, 0])
me_cube_008.materials.append(mat_rail)
me_cube_008.materials.append(mat_railtop)
me_cube_008.use_remesh_preserve_volume = False
me_cube_008.use_remesh_preserve_attributes = False
me_cube_008.use_mirror_vertex_groups = False
me_cube_008.update()
me_cube_006 = bpy.data.meshes.new('Cube.006')
me_cube_006.from_pydata([(0.55, 0.34, 4.55), (0.55, 0.32, 4.55), (0.45, 0.32, 4.55), (0.45, 0.34, 4.55), (0.5167, 0.34, 4.55), (0.4833, 0.34, 4.55), (0.4833, 0.4, 4.55), (0.5167, 0.4, 4.55), (0.45, 0.4, 4.55), (0.45, 0.42, 4.55), (0.55, 0.42, 4.55), (0.55, 0.4, 4.55), (0.55, 0.4, -4.36), (0.55, 0.42, -4.36), (0.45, 0.42, -4.36), (0.45, 0.4, -4.36), (0.5167, 0.4, -4.36), (0.4833, 0.4, -4.36), (0.4833, 0.34, -4.36), (0.5167, 0.34, -4.36), (0.45, 0.34, -4.36), (0.45, 0.32, -4.36), (0.55, 0.32, -4.36), (0.55, 0.34, -4.36)], [], [(4, 5, 2, 1), (0, 4, 1), (5, 3, 2), (5, 4, 7, 6), (6, 8, 9), (11, 7, 10), (7, 6, 9, 10), (8, 6, 17, 15), (7, 11, 12, 16), (11, 10, 13, 12), (10, 9, 14, 13), (9, 8, 15, 14), (7, 4, 19, 16), (5, 6, 17, 18), (3, 5, 18, 20), (4, 0, 23, 19), (2, 3, 20, 21), (1, 2, 21, 22), (0, 1, 22, 23), (21, 18, 19, 22), (22, 19, 23), (21, 20, 18), (16, 19, 18, 17), (14, 15, 17), (13, 16, 12), (14, 17, 16, 13)])
me_cube_006.polygons.foreach_set('material_index', [0, 0, 0, 0, 0, 0, 0, 0, 0, 0, 1, 0, 0, 0, 0, 0, 0, 0, 0, 0, 0, 0, 0, 0, 0, 0])
me_cube_006.materials.append(mat_rail)
me_cube_006.materials.append(mat_railtop)
me_cube_006.use_remesh_preserve_volume = False
me_cube_006.use_remesh_preserve_attributes = False
me_cube_006.use_mirror_vertex_groups = False
me_cube_006.update()
me_cube_005 = bpy.data.meshes.new('Cube.005')
me_cube_005.from_pydata([(0.55, 0.34, 4.55), (0.55, 0.32, 4.55), (0.45, 0.32, 4.55), (0.45, 0.34, 4.55), (0.5167, 0.34, 4.55), (0.4833, 0.34, 4.55), (0.4833, 0.4, 4.55), (0.5167, 0.4, 4.55), (0.45, 0.4, 4.55), (0.45, 0.42, 4.55), (0.55, 0.42, 4.55), (0.55, 0.4, 4.55), (0.55, 0.4, -4.36), (0.55, 0.42, -4.36), (0.45, 0.42, -4.36), (0.45, 0.4, -4.36), (0.5167, 0.4, -4.36), (0.4833, 0.4, -4.36), (0.4833, 0.34, -4.36), (0.5167, 0.34, -4.36), (0.45, 0.34, -4.36), (0.45, 0.32, -4.36), (0.55, 0.32, -4.36), (0.55, 0.34, -4.36)], [], [(4, 5, 2, 1), (0, 4, 1), (5, 3, 2), (5, 4, 7, 6), (6, 8, 9), (11, 7, 10), (7, 6, 9, 10), (8, 6, 17, 15), (7, 11, 12, 16), (11, 10, 13, 12), (10, 9, 14, 13), (9, 8, 15, 14), (7, 4, 19, 16), (5, 6, 17, 18), (3, 5, 18, 20), (4, 0, 23, 19), (2, 3, 20, 21), (1, 2, 21, 22), (0, 1, 22, 23), (21, 18, 19, 22), (22, 19, 23), (21, 20, 18), (16, 19, 18, 17), (14, 15, 17), (13, 16, 12), (14, 17, 16, 13)])
me_cube_005.polygons.foreach_set('material_index', [0, 0, 0, 0, 0, 0, 0, 0, 0, 0, 1, 0, 0, 0, 0, 0, 0, 0, 0, 0, 0, 0, 0, 0, 0, 0])
me_cube_005.materials.append(mat_rail)
me_cube_005.materials.append(mat_railtop)
me_cube_005.use_remesh_preserve_volume = False
me_cube_005.use_remesh_preserve_attributes = False
me_cube_005.use_mirror_vertex_groups = False
me_cube_005.update()

# ---- objects
ob_cylinder = bpy.data.objects.new('Cylinder', me_cylinder)
ob_cube = bpy.data.objects.new('Cube', me_cube_001)
ob_cube_002 = bpy.data.objects.new('Cube.002', me_cube)
ob_plane_003 = bpy.data.objects.new('Plane.003', me_plane_002)
ob_plane_002 = bpy.data.objects.new('Plane.002', me_plane_001)
ob_plane_005 = bpy.data.objects.new('Plane.005', me_plane_005)
ob_plane_001 = bpy.data.objects.new('Plane.001', me_plane_178)
ob_plane_080 = bpy.data.objects.new('Plane.080', me_plane_134)
ob_camera = bpy.data.objects.new('Camera', cam_camera_001)
ob_sphere = bpy.data.objects.new('Sphere', me_sphere)
ob_lamp_001 = bpy.data.objects.new('Lamp.001', light_lamp)
ob_cube_012 = bpy.data.objects.new('Cube.012', me_cube_011)
ob_cube_011 = bpy.data.objects.new('Cube.011', me_cube_010)
ob_cube_010 = bpy.data.objects.new('Cube.010', me_cube_009)
ob_cube_009 = bpy.data.objects.new('Cube.009', me_cube_008)
ob_cube_008 = bpy.data.objects.new('Cube.008', me_cube_006)
ob_cube_007 = bpy.data.objects.new('Cube.007', me_cube_005)

# ---- transforms, parenting, visibility, modifiers, constraints
ob_cylinder.location = (4.273, 3.969, 3.395)
ob_cylinder.lock_rotations_4d = False
ob_cylinder.empty_display_type = 'ARROWS'
ob_cylinder.lineart.crease_threshold = 0.0
ob_cube.location = (4.116, -4.123, -3.919)
ob_cube.scale = (1.617, 1.617, 1.617)
ob_cube.lock_rotations_4d = False
ob_cube.empty_display_type = 'ARROWS'
ob_cube.lineart.crease_threshold = 0.0
ob_cube_002.location = (-0.02988, -2.189e-06, 1.746)
ob_cube_002.rotation_euler = (-2.886e-16, -3.725e-09, -11.0)
ob_cube_002.lock_rotations_4d = False
ob_cube_002.empty_display_type = 'ARROWS'
ob_cube_002.lineart.crease_threshold = 0.0
ob_plane_003.location = (0.01192, -2.202e-06, 3.39)
ob_plane_003.rotation_euler = (0.3937, -3.725e-09, -11.0)
ob_plane_003.scale = (1.114, 1.399, 1.399)
ob_plane_003.lock_rotations_4d = False
ob_plane_003.empty_display_type = 'ARROWS'
ob_plane_003.color = (0.0, 0.0, 0.0, 1.0)
ob_plane_003.lineart.crease_threshold = 0.0
ob_plane_003.material_slots[0].link = 'OBJECT'; ob_plane_003.material_slots[0].material = mat_material
ob_plane_002.location = (-0.00902, -2.185e-06, 0.9742)
ob_plane_002.rotation_euler = (-2.886e-16, -3.725e-09, -11.0)
ob_plane_002.lock_rotations_4d = False
ob_plane_002.empty_display_type = 'ARROWS'
ob_plane_002.lineart.crease_threshold = 0.0
ob_plane_005.location = (-0.09853, 0.0, 1.126)
ob_plane_005.rotation_euler = (-2.886e-16, -3.725e-09, -11.0)
ob_plane_005.scale = (-2.297, -2.297, 1.0)
ob_plane_005.lock_rotations_4d = False
ob_plane_005.empty_display_type = 'ARROWS'
ob_plane_005.color = (0.0, 0.0, 0.0, 1.0)
ob_plane_005.lineart.crease_threshold = 0.0
ob_plane_005.material_slots[0].link = 'OBJECT'; ob_plane_005.material_slots[0].material = mat_material
ob_plane_001.location = (-0.1953, 0.2355, -2.052)
ob_plane_001.rotation_euler = (1.571, -1.478e-17, -14.14)
ob_plane_001.scale = (1.042, 1.0, 1.089)
ob_plane_001.lock_rotations_4d = False
ob_plane_001.empty_display_type = 'ARROWS'
ob_plane_001.color = (0.0, 0.0, 0.0, 1.0)
ob_plane_001.lineart.crease_threshold = 0.0
ob_plane_080.location = (0.02476, 0.2, -1.89)
ob_plane_080.rotation_euler = (1.571, -1.478e-17, -14.14)
ob_plane_080.scale = (1.0, 1.002, 1.045)
ob_plane_080.lock_rotations_4d = False
ob_plane_080.empty_display_type = 'ARROWS'
ob_plane_080.color = (0.0, 0.0, 0.0, 1.0)
ob_plane_080.lineart.crease_threshold = 0.0
ob_camera.location = (10.0, -10.0, 11.6)
ob_camera.rotation_euler = (1.047, 0.0, 0.7854)
ob_camera.lock_rotations_4d = False
ob_camera.empty_display_type = 'ARROWS'
ob_camera.color = (0.0, 0.0, 0.0, 1.0)
ob_camera.lineart.crease_threshold = 0.0
ob_sphere.location = (-0.02993, 0.1261, 0.07312)
ob_sphere.rotation_euler = (1.571, -0.0, 1.571)
ob_sphere.lock_rotations_4d = False
ob_sphere.empty_display_type = 'ARROWS'
ob_sphere.color = (0.0, 0.0, 0.0, 1.0)
ob_sphere.show_instancer_for_render = False
ob_sphere.instance_type = 'VERTS'
ob_sphere.use_instance_vertices_rotation = True
ob_sphere.lineart.crease_threshold = 0.0
ob_lamp_001.parent = ob_sphere
ob_lamp_001.matrix_parent_inverse = Matrix(((-4.371e-08, 1.0, -2.118e-22, -0.1261), (4.371e-08, 1.911e-15, 1.0, -0.07312), (1.0, 4.371e-08, -4.371e-08, 0.02993), (0.0, 0.0, 0.0, 1.0)))
ob_lamp_001.location = (-0.02993, 0.1261, 0.07312)
ob_lamp_001.rotation_euler = (1.571, -0.0, 1.571)
ob_lamp_001.lock_rotations_4d = False
ob_lamp_001.empty_display_type = 'ARROWS'
ob_lamp_001.color = (0.0, 0.0, 0.0, 1.0)
ob_lamp_001.lineart.crease_threshold = 0.0
ob_cube_012.location = (-3.792, -3.605, 0.0)
ob_cube_012.rotation_euler = (1.571, -0.0, -0.0)
ob_cube_012.scale = (-1.0, 1.0, -1.0)
ob_cube_012.lock_rotations_4d = False
ob_cube_012.empty_display_type = 'ARROWS'
ob_cube_012.color = (0.0, 0.0, 0.0, 1.0)
ob_cube_012.lineart.crease_threshold = 0.0
ob_cube_011.location = (-0.1814, -0.09261, 0.0)
ob_cube_011.rotation_euler = (1.571, -0.0, -0.0)
ob_cube_011.scale = (-1.0, 1.0, -1.0)
ob_cube_011.lock_rotations_4d = False
ob_cube_011.empty_display_type = 'ARROWS'
ob_cube_011.color = (0.0, 0.0, 0.0, 1.0)
ob_cube_011.lineart.crease_threshold = 0.0
ob_cube_010.location = (4.141, -3.944, 0.04706)
ob_cube_010.rotation_euler = (1.571, -0.0, -0.0)
ob_cube_010.scale = (1.0, 1.0, -1.0)
ob_cube_010.lock_rotations_4d = False
ob_cube_010.empty_display_type = 'ARROWS'
ob_cube_010.color = (0.0, 0.0, 0.0, 1.0)
ob_cube_010.lineart.crease_threshold = 0.0
ob_cube_009.location = (-0.1956, 0.156, 0.04706)
ob_cube_009.rotation_euler = (1.571, -0.0, -0.0)
ob_cube_009.scale = (1.0, 1.0, -1.0)
ob_cube_009.lock_rotations_4d = False
ob_cube_009.empty_display_type = 'ARROWS'
ob_cube_009.color = (0.0, 0.0, 0.0, 1.0)
ob_cube_009.lineart.crease_threshold = 0.0
ob_cube_008.location = (-0.1461, -0.1863, 0.05203)
ob_cube_008.rotation_euler = (1.571, 0.0, -3.142)
ob_cube_008.lock_rotations_4d = False
ob_cube_008.empty_display_type = 'ARROWS'
ob_cube_008.color = (0.0, 0.0, 0.0, 1.0)
ob_cube_008.lineart.crease_threshold = 0.0
ob_cube_007.location = (0.0, 1.003, 0.05203)
ob_cube_007.rotation_euler = (1.571, -0.0, -1.571)
ob_cube_007.lock_rotations_4d = False
ob_cube_007.empty_display_type = 'ARROWS'
ob_cube_007.color = (0.0, 0.0, 0.0, 1.0)
ob_cube_007.lineart.crease_threshold = 0.0

# ---- collection membership
col_collection_1.objects.link(ob_cylinder)
col_collection_1.objects.link(ob_cube)
col_collection_1.objects.link(ob_cube_002)
col_collection_1.objects.link(ob_plane_003)
col_collection_1.objects.link(ob_plane_002)
col_collection_1.objects.link(ob_plane_005)
col_collection_1.objects.link(ob_plane_001)
col_collection_1.objects.link(ob_plane_080)
col_collection_2.objects.link(ob_camera)
col_collection_3.objects.link(ob_sphere)
col_collection_3.objects.link(ob_lamp_001)
col_collection_4.objects.link(ob_cube_012)
col_collection_4.objects.link(ob_cube_011)
col_collection_4.objects.link(ob_cube_010)
col_collection_4.objects.link(ob_cube_009)
col_collection_4.objects.link(ob_cube_008)
col_collection_4.objects.link(ob_cube_007)

# ---- scene / render settings (as saved in the file)
scene.camera = ob_camera
scene.frame_start = 1; scene.frame_end = 250; scene.frame_set(11)
scene.render.engine = 'BLENDER_EEVEE_NEXT'
scene.render.image_settings.color_mode = 'RGB'
scene.render.image_settings.compression = 90
scene.render.resolution_x = 128
scene.render.resolution_y = 128
scene.render.pixel_aspect_x = 100.0
scene.render.pixel_aspect_y = 100.0
scene.render.fps = 25
scene.render.dither_intensity = 0.0
scene.render.use_compositing = False
scene.render.use_sequencer = False
scene.render.bake_margin = 2
scene.render.bake_bias = 0.0
scene.render.use_stamp_time = False
scene.render.use_stamp_date = False
scene.render.use_stamp_frame = False
scene.render.use_stamp_camera = False
scene.render.use_stamp_scene = False
scene.render.use_stamp_filename = False
scene.render.use_stamp_render_time = False
scene.render.stamp_font_size = 0
scene.cycles.use_denoising = False
scene.cycles.samples = 10
scene.cycles.sampling_pattern = 'TABULATED_SOBOL'
scene.cycles.light_sampling_threshold = 0.0
scene.cycles.use_adaptive_sampling = False
scene.cycles.use_light_tree = False
scene.cycles.blur_glossy = 0.0
scene.cycles.volume_bounces = 1
scene.cycles.pixel_filter_type = 'GAUSSIAN'
scene.cycles.sample_clamp_indirect = 0.0
scene.view_settings.view_transform = 'Raw'
bpy.context.view_layer.update()
